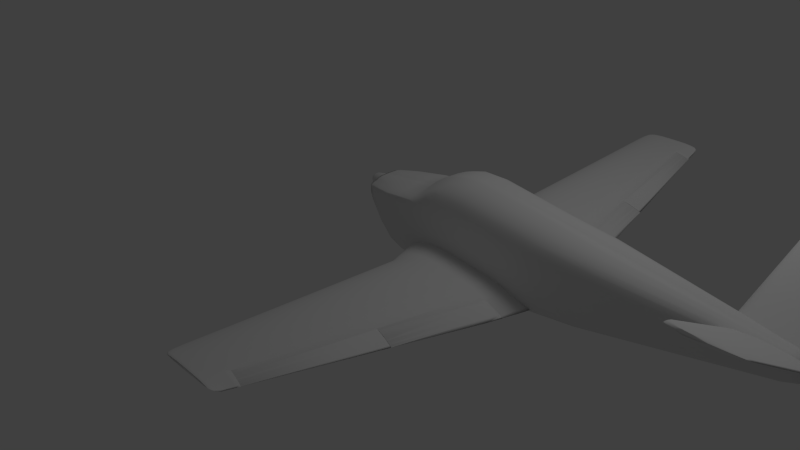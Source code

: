 # Source: beech35-old.blend  (saved by Blender 2.62.0; exported with 4.5.12 LTS)
import bpy
from mathutils import Matrix  # noqa: F401  (used for matrix-valued properties, if any)

bpy.ops.wm.read_factory_settings(use_empty=True)
scene = bpy.context.scene
scene.name = 'Scene'

# ---- collections
col_collection_1 = bpy.data.collections.new('Collection 1'); scene.collection.children.link(col_collection_1)

# ---- world
world_world = bpy.data.worlds.new('World'); scene.world = world_world
world_world.color = (0.05088, 0.05088, 0.05088)
world_world.use_sun_shadow = False
world_world.sun_shadow_jitter_overblur = 0.0
world_world.cycles.sampling_method = 'MANUAL'
world_world.cycles.sample_map_resolution = 256

# ---- cameras
cam_camera = bpy.data.cameras.new('Camera')
cam_camera.clip_end = 100.0
cam_camera.lens = 35.0
cam_camera.sensor_width = 32.0
cam_camera.sensor_height = 18.0
cam_camera.ortho_scale = 7.314
cam_camera.dof.focus_distance = 0.0
cam_camera.dof.aperture_fstop = 128.0

# ---- lights
light_lamp = bpy.data.lights.new('Lamp', 'POINT')
light_lamp.transmission_factor = 0.0
light_lamp.cutoff_distance = 30.0
light_lamp.energy = 100.0
light_lamp.shadow_buffer_clip_start = 1.001
light_lamp.shadow_soft_size = 1.0
light_lamp.shadow_maximum_resolution = 0.006
light_lamp.use_absolute_resolution = True
light_lamp.cycles.use_multiple_importance_sampling = False

# ---- meshes
me_cylinder_003 = bpy.data.meshes.new('Cylinder.003')
me_cylinder_003.from_pydata([(0.0, 1.0, -0.3886), (0.1951, 0.9808, -0.3886), (0.3827, 0.9239, -0.3886), (0.5556, 0.8315, -0.3886), (0.7071, 0.7071, -0.3886), (0.8315, 0.5556, -0.3886), (0.9239, 0.3827, -0.3886), (0.9808, 0.1951, -0.3886), (1.0, 7.55e-08, -0.3886), (0.9808, -0.1951, -0.3886), (0.9239, -0.3827, -0.3886), (0.8315, -0.5556, -0.3886), (0.7071, -0.7071, -0.3886), (0.5556, -0.8315, -0.3886), (0.3827, -0.9239, -0.3886), (0.1951, -0.9808, -0.3886), (-3.258e-07, -1.0, -0.3886), (-0.1951, -0.9808, -0.3886), (-0.3827, -0.9239, -0.3886), (-0.5556, -0.8315, -0.3886), (-0.7071, -0.7071, -0.3886), (-0.8315, -0.5556, -0.3886), (-0.9239, -0.3827, -0.3886), (-0.9808, -0.1951, -0.3886), (-1.0, 9.656e-07, -0.3886), (-0.9808, 0.1951, -0.3886), (-0.9239, 0.3827, -0.3886), (-0.8315, 0.5556, -0.3886), (-0.7071, 0.7071, -0.3886), (-0.5556, 0.8315, -0.3886), (-0.3827, 0.9239, -0.3886), (-0.1951, 0.9808, -0.3886), (1.095e-06, 0.7235, 1.0), (0.1412, 0.7096, 1.0), (0.2769, 0.6684, 1.0), (0.402, 0.6016, 1.0), (0.5116, 0.5116, 1.0), (0.6016, 0.402, 1.0), (0.6684, 0.2769, 1.0), (0.7096, 0.1411, 1.0), (0.7235, -2.107e-06, 1.0), (0.7096, -0.1412, 1.0), (0.6684, -0.2769, 1.0), (0.6016, -0.402, 1.0), (0.5116, -0.5116, 1.0), (0.402, -0.6016, 1.0), (0.2769, -0.6684, 1.0), (0.1412, -0.7096, 1.0), (6.058e-07, -0.7235, 1.0), (-0.1411, -0.7096, 1.0), (-0.2769, -0.6684, 1.0), (-0.402, -0.6016, 1.0), (-0.5116, -0.5116, 1.0), (-0.6016, -0.402, 1.0), (-0.6684, -0.2769, 1.0), (-0.7096, -0.1412, 1.0), (-0.7235, -3.452e-06, 1.0), (-0.7096, 0.1411, 1.0), (-0.6684, 0.2769, 1.0), (-0.6016, 0.402, 1.0), (-0.5116, 0.5116, 1.0), (-0.402, 0.6016, 1.0), (-0.2769, 0.6684, 1.0), (-0.1412, 0.7096, 1.0), (-0.1003, 0.5043, 1.366), (-0.1968, 0.4751, 1.366), (-0.2857, 0.4276, 1.366), (-0.3636, 0.3636, 1.366), (-0.4276, 0.2857, 1.366), (-0.4751, 0.1968, 1.366), (-0.5043, 0.1003, 1.366), (-0.5142, -2.96e-06, 1.366), (-0.5043, -0.1003, 1.366), (-0.4751, -0.1968, 1.366), (-0.4276, -0.2857, 1.366), (-0.3636, -0.3636, 1.366), (-0.2857, -0.4276, 1.366), (-0.1968, -0.4751, 1.366), (-0.1003, -0.5043, 1.366), (3.603e-07, -0.5142, 1.366), (0.1003, -0.5043, 1.366), (0.1968, -0.4751, 1.366), (0.2857, -0.4276, 1.366), (0.3636, -0.3636, 1.366), (0.4276, -0.2857, 1.366), (0.4751, -0.1968, 1.366), (0.5043, -0.1003, 1.366), (0.5142, -2.004e-06, 1.366), (0.5043, 0.1003, 1.366), (0.4751, 0.1968, 1.366), (0.4276, 0.2857, 1.366), (0.3636, 0.3636, 1.366), (0.2857, 0.4276, 1.366), (0.1968, 0.4751, 1.366), (0.1003, 0.5043, 1.366), (7.076e-07, 0.5142, 1.366), (2.73e-07, 0.279, 1.609), (0.05443, 0.2737, 1.609), (0.1068, 0.2578, 1.609), (0.155, 0.232, 1.609), (0.1973, 0.1973, 1.609), (0.232, 0.155, 1.609), (0.2578, 0.1068, 1.609), (0.2737, 0.05443, 1.609), (0.279, -1.889e-06, 1.609), (0.2737, -0.05444, 1.609), (0.2578, -0.1068, 1.609), (0.232, -0.155, 1.609), (0.1973, -0.1973, 1.609), (0.155, -0.232, 1.609), (0.1068, -0.2578, 1.609), (0.05443, -0.2737, 1.609), (8.452e-08, -0.279, 1.609), (-0.05443, -0.2737, 1.609), (-0.1068, -0.2578, 1.609), (-0.155, -0.232, 1.609), (-0.1973, -0.1973, 1.609), (-0.232, -0.155, 1.609), (-0.2578, -0.1068, 1.609), (-0.2737, -0.05444, 1.609), (-0.279, -2.408e-06, 1.609), (-0.2737, 0.05443, 1.609), (-0.2578, 0.1068, 1.609), (-0.232, 0.155, 1.609), (-0.1973, 0.1973, 1.609), (-0.155, 0.232, 1.609), (-0.1068, 0.2578, 1.609), (-0.05444, 0.2737, 1.609), (-4.806e-08, -2.864e-08, -0.9229), (-0.2115, 1.063, -0.9229), (-0.415, 1.002, -0.9229), (-0.6024, 0.9016, -0.9229), (-0.7667, 0.7667, -0.9229), (-0.9016, 0.6024, -0.9229), (-1.002, 0.415, -0.9229), (-1.063, 0.2115, -0.9229), (-1.084, 1.018e-06, -0.9229), (-1.063, -0.2115, -0.9229), (-1.002, -0.415, -0.9229), (-0.9016, -0.6024, -0.9229), (-0.7667, -0.7667, -0.9229), (-0.6024, -0.9016, -0.9229), (-0.415, -1.002, -0.9229), (-0.2115, -1.063, -0.9229), (-4.014e-07, -1.084, -0.9229), (0.2115, -1.063, -0.9229), (0.415, -1.002, -0.9229), (0.6024, -0.9016, -0.9229), (0.7667, -0.7667, -0.9229), (0.9016, -0.6024, -0.9229), (1.002, -0.415, -0.9229), (1.063, -0.2115, -0.9229), (1.084, 5.322e-08, -0.9229), (1.063, 0.2115, -0.9229), (1.002, 0.415, -0.9229), (0.9016, 0.6024, -0.9229), (0.7667, 0.7667, -0.9229), (0.6024, 0.9016, -0.9229), (0.415, 1.002, -0.9229), (0.2115, 1.063, -0.9229), (-4.806e-08, 1.084, -0.9229), (-0.001361, -1.451e-06, 1.691), (-0.03492, 0.1687, 1.691), (-0.06719, 0.1589, 1.691), (-0.09693, 0.143, 1.691), (-0.123, 0.1216, 1.691), (-0.1444, 0.09556, 1.691), (-0.1603, 0.06582, 1.691), (-0.1701, 0.03356, 1.691), (-0.1734, -2.157e-06, 1.691), (-0.1701, -0.03356, 1.691), (-0.1603, -0.06583, 1.691), (-0.1444, -0.09556, 1.691), (-0.123, -0.1216, 1.691), (-0.09692, -0.143, 1.691), (-0.06719, -0.1589, 1.691), (-0.03492, -0.1687, 1.691), (-0.001361, -0.172, 1.691), (0.0322, -0.1687, 1.691), (0.06446, -0.1589, 1.691), (0.0942, -0.143, 1.691), (0.1203, -0.1216, 1.691), (0.1417, -0.09556, 1.691), (0.1576, -0.06583, 1.691), (0.1673, -0.03356, 1.691), (0.1706, -1.837e-06, 1.691), (0.1673, 0.03356, 1.691), (0.1576, 0.06582, 1.691), (0.1417, 0.09556, 1.691), (0.1203, 0.1216, 1.691), (0.0942, 0.143, 1.691), (0.06446, 0.1589, 1.691), (0.0322, 0.1687, 1.691), (-0.001361, 0.172, 1.691)], [], [(0, 32, 33, 1), (1, 33, 34, 2), (2, 34, 35, 3), (3, 35, 36, 4), (4, 36, 37, 5), (5, 37, 38, 6), (6, 38, 39, 7), (7, 39, 40, 8), (8, 40, 41, 9), (9, 41, 42, 10), (10, 42, 43, 11), (11, 43, 44, 12), (12, 44, 45, 13), (13, 45, 46, 14), (14, 46, 47, 15), (15, 47, 48, 16), (16, 48, 49, 17), (17, 49, 50, 18), (18, 50, 51, 19), (19, 51, 52, 20), (20, 52, 53, 21), (21, 53, 54, 22), (22, 54, 55, 23), (23, 55, 56, 24), (24, 56, 57, 25), (25, 57, 58, 26), (26, 58, 59, 27), (27, 59, 60, 28), (28, 60, 61, 29), (29, 61, 62, 30), (30, 62, 63, 31), (32, 0, 31, 63), (32, 63, 64, 95), (63, 62, 65, 64), (62, 61, 66, 65), (61, 60, 67, 66), (60, 59, 68, 67), (59, 58, 69, 68), (58, 57, 70, 69), (57, 56, 71, 70), (56, 55, 72, 71), (55, 54, 73, 72), (54, 53, 74, 73), (53, 52, 75, 74), (52, 51, 76, 75), (51, 50, 77, 76), (50, 49, 78, 77), (49, 48, 79, 78), (48, 47, 80, 79), (47, 46, 81, 80), (46, 45, 82, 81), (45, 44, 83, 82), (44, 43, 84, 83), (43, 42, 85, 84), (42, 41, 86, 85), (41, 40, 87, 86), (40, 39, 88, 87), (39, 38, 89, 88), (38, 37, 90, 89), (37, 36, 91, 90), (36, 35, 92, 91), (35, 34, 93, 92), (34, 33, 94, 93), (33, 32, 95, 94), (94, 95, 96, 97), (93, 94, 97, 98), (92, 93, 98, 99), (91, 92, 99, 100), (90, 91, 100, 101), (89, 90, 101, 102), (88, 89, 102, 103), (87, 88, 103, 104), (86, 87, 104, 105), (85, 86, 105, 106), (84, 85, 106, 107), (83, 84, 107, 108), (82, 83, 108, 109), (81, 82, 109, 110), (80, 81, 110, 111), (79, 80, 111, 112), (78, 79, 112, 113), (77, 78, 113, 114), (76, 77, 114, 115), (75, 76, 115, 116), (74, 75, 116, 117), (73, 74, 117, 118), (72, 73, 118, 119), (71, 72, 119, 120), (70, 71, 120, 121), (69, 70, 121, 122), (68, 69, 122, 123), (67, 68, 123, 124), (66, 67, 124, 125), (65, 66, 125, 126), (64, 65, 126, 127), (95, 64, 127, 96), (31, 0, 160, 129), (30, 31, 129, 130), (29, 30, 130, 131), (28, 29, 131, 132), (27, 28, 132, 133), (26, 27, 133, 134), (25, 26, 134, 135), (24, 25, 135, 136), (23, 24, 136, 137), (22, 23, 137, 138), (21, 22, 138, 139), (20, 21, 139, 140), (19, 20, 140, 141), (18, 19, 141, 142), (17, 18, 142, 143), (16, 17, 143, 144), (15, 16, 144, 145), (14, 15, 145, 146), (13, 14, 146, 147), (12, 13, 147, 148), (11, 12, 148, 149), (10, 11, 149, 150), (9, 10, 150, 151), (8, 9, 151, 152), (7, 8, 152, 153), (6, 7, 153, 154), (5, 6, 154, 155), (4, 5, 155, 156), (3, 4, 156, 157), (2, 3, 157, 158), (1, 2, 158, 159), (0, 1, 159, 160), (128, 160, 159), (128, 159, 158), (128, 158, 157), (128, 157, 156), (128, 156, 155), (128, 155, 154), (128, 154, 153), (128, 153, 152), (128, 152, 151), (128, 151, 150), (128, 150, 149), (128, 149, 148), (128, 148, 147), (128, 147, 146), (128, 146, 145), (128, 145, 144), (128, 144, 143), (128, 143, 142), (128, 142, 141), (128, 141, 140), (128, 140, 139), (128, 139, 138), (128, 138, 137), (128, 137, 136), (128, 136, 135), (128, 135, 134), (128, 134, 133), (128, 133, 132), (128, 132, 131), (128, 131, 130), (128, 130, 129), (129, 160, 128), (96, 127, 162, 193), (127, 126, 163, 162), (126, 125, 164, 163), (125, 124, 165, 164), (124, 123, 166, 165), (123, 122, 167, 166), (122, 121, 168, 167), (121, 120, 169, 168), (120, 119, 170, 169), (119, 118, 171, 170), (118, 117, 172, 171), (117, 116, 173, 172), (116, 115, 174, 173), (115, 114, 175, 174), (114, 113, 176, 175), (113, 112, 177, 176), (112, 111, 178, 177), (111, 110, 179, 178), (110, 109, 180, 179), (109, 108, 181, 180), (108, 107, 182, 181), (107, 106, 183, 182), (106, 105, 184, 183), (105, 104, 185, 184), (104, 103, 186, 185), (103, 102, 187, 186), (102, 101, 188, 187), (101, 100, 189, 188), (100, 99, 190, 189), (99, 98, 191, 190), (98, 97, 192, 191), (97, 96, 193, 192), (161, 192, 193), (161, 191, 192), (161, 190, 191), (161, 189, 190), (161, 188, 189), (161, 187, 188), (161, 186, 187), (161, 185, 186), (161, 184, 185), (161, 183, 184), (161, 182, 183), (161, 181, 182), (161, 180, 181), (161, 179, 180), (161, 178, 179), (161, 177, 178), (161, 176, 177), (161, 175, 176), (161, 174, 175), (161, 173, 174), (161, 172, 173), (161, 171, 172), (161, 170, 171), (161, 169, 170), (161, 168, 169), (161, 167, 168), (161, 166, 167), (161, 165, 166), (161, 164, 165), (161, 163, 164), (161, 162, 163), (161, 193, 162)])
me_cylinder_003.polygons.foreach_set('use_smooth', [True] * 224)
me_cylinder_003.use_remesh_preserve_volume = False
me_cylinder_003.use_remesh_preserve_attributes = False
me_cylinder_003.use_mirror_vertex_groups = False
me_cylinder_003.update()
me_cylinder_006 = bpy.data.meshes.new('Cylinder.006')
me_cylinder_006.from_pydata([(0.8419, 0.188, -0.8518), (0.8081, 0.2651, -1.075), (0.8827, 0.2287, -0.8539), (0.804, 0.1609, -0.8497), (0.7422, 0.2195, -1.075), (0.8999, 0.3537, -1.075), (0.9361, 0.2817, -0.8568), (0.774, 0.1394, -0.8481), (0.5916, 0.8537, -2.399), (0.5914, 0.8536, -2.399), (0.6524, 0.9149, -2.407), (0.6521, 0.9146, -2.407), (0.9108, 0.3211, -0.8555), (0.7081, 0.1105, -0.8447), (0.6256, 0.1709, -1.075), (0.6009, 0.8612, -2.4), (0.5543, 0.8253, -2.394), (0.6653, 0.9294, -2.409), (0.8426, 0.4424, -1.075), (0.8772, 0.373, -0.8538), (0.6539, 0.08666, -0.8418), (0.538, 0.8173, -2.392), (0.4717, 0.7853, -2.384), (0.6652, 0.9296, -2.409), (0.8396, 0.4197, -0.8519), (0.6402, 0.08134, -0.8411), (0.6078, 0.1644, -1.075), (0.452, 0.7767, -2.382), (0.6331, 0.9786, -2.405), (0.7589, 0.546, -1.075), (0.7912, 0.4795, -0.8495), (0.4577, 0.6559, -2.142), (0.4516, 0.7766, -2.382), (0.625, 0.9928, -2.404), (0.6247, 0.9931, -2.404), (0.7388, 0.5349, -0.8468), (0.4244, 0.7649, -2.378), (0.5777, 1.05, -2.398), (0.645, 0.6661, -1.075), (0.6738, 0.6029, -0.8435), (0.5659, 1.067, -2.397), (0.5656, 1.067, -2.397), (0.6181, 0.656, -0.9048), (0.6268, 0.638, -0.8411), (0.5011, 1.133, -2.389), (0.5949, 0.7036, -1.075), (0.4851, 1.152, -2.387), (0.4139, 1.203, -2.378)], [], [(2, 1, 5, 6), (0, 1, 2), (14, 20, 25, 26), (14, 4, 13, 20), (13, 4, 7), (4, 1, 3, 7), (1, 0, 3), (12, 6, 5, 19), (5, 18, 19), (24, 19, 18, 30), (18, 29, 30), (35, 30, 29, 39), (29, 38, 39), (42, 39, 38, 45), (42, 43, 39), (45, 38, 46, 47), (38, 41, 44, 46), (38, 29, 40, 41), (29, 34, 37, 40), (29, 18, 33, 34), (18, 23, 28, 33), (18, 5, 17, 23), (1, 4, 8, 15), (8, 4, 9), (9, 4, 16), (21, 4, 14, 22), (16, 4, 21), (31, 32, 27, 14), (14, 26, 31), (22, 14, 27), (32, 31, 36), (5, 1, 10, 17), (10, 1, 11), (11, 1, 15), (13, 24, 35, 20), (24, 30, 35), (13, 7, 3, 24), (3, 0, 19, 24), (19, 0, 2, 12), (35, 39, 25, 20), (39, 43, 25), (2, 6, 12), (45, 47, 31, 26), (26, 43, 42, 45), (47, 36, 31), (26, 25, 43), (37, 34, 28, 27), (28, 10, 11, 22), (8, 9, 22, 11), (9, 16, 21, 22), (28, 22, 27), (41, 40, 37, 27), (34, 33, 28), (27, 32, 44, 41), (23, 17, 10, 28), (11, 15, 8), (32, 36, 46, 44), (36, 47, 46)])
me_cylinder_006.polygons.foreach_set('use_smooth', [1, 1, 1, 1, 1, 1, 1, 1, 1, 1, 1, 1, 1, 1, 1, 1, 1, 1, 1, 1, 1, 1, 1, 1, 1, 1, 1, 1, 1, 1, 1, 1, 1, 1, 0, 0, 0, 0, 0, 0, 0, 0, 0, 0, 0, 0, 0, 0, 0, 0, 0, 0, 0, 0, 0, 0, 0, 0])
me_cylinder_006.use_remesh_preserve_volume = False
me_cylinder_006.use_remesh_preserve_attributes = False
me_cylinder_006.use_mirror_vertex_groups = False
me_cylinder_006.update()
me_cylinder_004 = bpy.data.meshes.new('Cylinder.004')
me_cylinder_004.from_pydata([(0.168, 0.6355, 0.0), (0.3631, 0.5081, 0.0), (1.069, -0.1249, 0.0), (0.9994, -0.2477, 0.0), (0.8751, -0.3993, 0.0), (0.7235, -0.5236, 0.0), (0.5507, -0.616, 0.0), (0.3631, -0.6729, 0.0), (0.168, -0.6921, 0.0), (-0.02712, -0.6729, 0.0), (-0.2147, -0.616, 0.0), (-0.3876, -0.5236, 0.0), (-0.5391, -0.4491, 0.0), (-0.6635, -0.3224, 0.0), (-0.7559, -0.2243, 0.0), (-0.8128, -0.1363, 0.0), (-0.8415, -0.01589, 0.0), (-0.8254, 0.1543, 0.0), (-0.7559, 0.3917, 0.0), (-0.6635, 0.5895, 0.0), (-0.5391, 0.7161, 0.0), (-0.3876, 0.7409, 0.0), (-0.2147, 0.7586, 0.0), (-0.02712, 0.7159, 0.0), (0.51, 0.4077, 0.0), (0.9807, 0.04474, 0.0), (0.7169, 0.2663, 0.0), (0.5589, 0.1664, -1.841), (0.7646, 0.02797, -1.841), (0.3976, 0.2549, -1.841), (-0.1385, 0.4475, -1.841), (-0.2253, 0.4742, -1.841), (-0.3053, 0.4631, -1.841), (-0.3754, 0.4476, -1.841), (-0.4329, 0.3685, -1.841), (-0.4756, 0.2448, -1.841), (-0.5078, 0.09645, -1.841), (-0.5152, -0.009931, -1.841), (-0.502, -0.08518, -1.841), (-0.4756, -0.1402, -1.841), (-0.4329, -0.2015, -1.841), (-0.3754, -0.2807, -1.841), (-0.3053, -0.3273, -1.841), (-0.2253, -0.3851, -1.841), (-0.1385, -0.4206, -1.841), (-0.04825, -0.4326, -1.841), (0.2831, -0.4206, -1.841), (0.4293, -0.3851, -1.841), (0.5641, -0.3273, -1.841), (0.6822, -0.2496, -1.841), (0.7792, -0.1548, -1.841), (0.8335, -0.07805, -1.841), (0.2831, 0.3176, -1.841), (-0.04825, 0.3972, -1.841), (-0.1108, 0.3283, -1.958), (0.2741, 0.2625, -1.958), (0.8071, -0.0645, -1.958), (0.7545, -0.128, -1.958), (0.6606, -0.2062, -1.958), (0.5462, -0.2705, -1.958), (0.4157, -0.3182, -1.958), (0.2741, -0.3476, -1.958), (-0.1108, -0.3575, -1.958), (-0.1761, -0.3476, -1.958), (-0.2388, -0.3182, -1.958), (-0.2967, -0.2705, -1.958), (-0.3474, -0.232, -1.958), (-0.389, -0.1666, -1.958), (-0.4199, -0.1158, -1.958), (-0.439, -0.07039, -1.958), (-0.4486, -0.008207, -1.958), (-0.4432, 0.07971, -1.958), (-0.4199, 0.2023, -1.958), (-0.389, 0.3045, -1.958), (-0.3474, 0.3699, -1.958), (-0.2967, 0.3827, -1.958), (-0.2388, 0.3919, -1.958), (-0.1761, 0.3698, -1.958), (0.385, 0.2106, -1.958), (0.7404, 0.02311, -1.958), (0.5412, 0.1375, -1.958), (0.2158, 0.07213, -2.069), (0.2952, 0.01212, -2.069), (0.1535, 0.1105, -2.069), (-0.04416, 0.0834, -2.069), (-0.0702, 0.1939, -2.069), (-0.09523, 0.2055, -2.069), (-0.1183, 0.2007, -2.069), (-0.1385, 0.194, -2.069), (-0.1551, 0.1597, -2.069), (-0.1674, 0.1061, -2.069), (-0.1767, 0.0418, -2.069), (-0.1789, -0.004304, -2.069), (-0.175, -0.03692, -2.069), (-0.1674, -0.06075, -2.069), (-0.1551, -0.08735, -2.069), (-0.1385, -0.1217, -2.069), (-0.1183, -0.1418, -2.069), (-0.09523, -0.1669, -2.069), (-0.0702, -0.1823, -2.069), (-0.04416, -0.1875, -2.069), (0.1093, -0.1823, -2.069), (0.1658, -0.1669, -2.069), (0.2178, -0.1418, -2.069), (0.2634, -0.1082, -2.069), (0.3008, -0.06711, -2.069), (0.3218, -0.03383, -2.069), (0.1093, 0.1376, -2.069), (-0.04416, 0.1722, -2.069), (0.08166, 0.2954, -1.958), (0.7808, -0.09623, -1.958), (0.7076, -0.1671, -1.958), (0.6034, -0.2384, -1.958), (0.481, -0.2944, -1.958), (0.3449, -0.3329, -1.958), (0.08166, -0.3526, -1.958), (-0.1434, -0.3526, -1.958), (-0.2074, -0.3329, -1.958), (-0.2678, -0.2944, -1.958), (-0.322, -0.2512, -1.958), (-0.3682, -0.1993, -1.958), (-0.4045, -0.1412, -1.958), (-0.4295, -0.09312, -1.958), (-0.4438, -0.0393, -1.958), (-0.4459, 0.03575, -1.958), (-0.4316, 0.141, -1.958), (-0.4045, 0.2534, -1.958), (-0.3682, 0.3372, -1.958), (-0.322, 0.3763, -1.958), (-0.2678, 0.3873, -1.958), (-0.2074, 0.3808, -1.958), (-0.1434, 0.349, -1.958), (0.3296, 0.2365, -1.958), (0.7737, -0.0207, -1.958), (0.4631, 0.1741, -1.958), (0.6408, 0.08033, -1.958), (0.5943, 0.01762, -2.014), (0.2555, 0.04213, -2.069), (0.4343, 0.1048, -2.014), (0.1847, 0.09129, -2.069), (0.3089, 0.1605, -2.014), (0.6479, -0.04916, -2.014), (0.3085, -0.01085, -2.069), (0.1314, 0.124, -2.069), (0.2197, 0.2001, -2.014), (-0.0894, 0.2502, -2.014), (-0.05718, 0.183, -2.069), (-0.1418, 0.2819, -2.014), (-0.08271, 0.1997, -2.069), (-0.1923, 0.2987, -2.014), (-0.1068, 0.2031, -2.069), (-0.2388, 0.2917, -2.014), (-0.1284, 0.1974, -2.069), (-0.2795, 0.282, -2.014), (-0.1468, 0.1768, -2.069), (-0.3129, 0.2321, -2.014), (-0.1613, 0.1329, -2.069), (-0.3378, 0.1542, -2.014), (-0.1721, 0.07396, -2.069), (-0.3564, 0.06075, -2.014), (-0.1778, 0.01875, -2.069), (-0.3608, -0.006256, -2.014), (-0.1769, -0.02061, -2.069), (-0.3531, -0.05365, -2.014), (-0.1712, -0.04883, -2.069), (-0.3378, -0.0883, -2.014), (-0.1613, -0.07405, -2.069), (-0.3129, -0.127, -2.014), (-0.1468, -0.1045, -2.069), (-0.2795, -0.1768, -2.014), (-0.1284, -0.1318, -2.069), (-0.2388, -0.2062, -2.014), (-0.1068, -0.1544, -2.069), (-0.1923, -0.2426, -2.014), (-0.08271, -0.1746, -2.069), (-0.1418, -0.265, -2.014), (-0.05718, -0.1849, -2.069), (-0.0894, -0.2725, -2.014), (0.03256, -0.1849, -2.069), (0.2197, -0.265, -2.014), (0.1375, -0.1746, -2.069), (0.3335, -0.2426, -2.014), (0.1918, -0.1544, -2.069), (0.4383, -0.2062, -2.014), (0.2406, -0.125, -2.069), (0.5302, -0.1572, -2.014), (0.2821, -0.08763, -2.069), (0.6057, -0.09754, -2.014), (0.3113, -0.05047, -2.069), (0.03256, 0.1549, -2.069), (-0.04416, 0.1278, -2.069), (0.03256, 0.1105, -2.069), (0.1283, 0.008146, -2.069), (0.1388, 0.02479, -2.069), (0.1096, -0.01238, -2.069), (0.08681, -0.02923, -2.069), (0.06079, -0.04174, -2.069), (0.03256, -0.04945, -2.069), (-0.04416, -0.05205, -2.069), (-0.05718, -0.04945, -2.069), (-0.0697, -0.04174, -2.069), (-0.08123, -0.02923, -2.069), (-0.09134, -0.01913, -2.069), (-0.09964, -0.001974, -2.069), (-0.1058, 0.01132, -2.069), (-0.1096, 0.02324, -2.069), (-0.1115, 0.03955, -2.069), (-0.1104, 0.0626, -2.069), (-0.1058, 0.09476, -2.069), (-0.09964, 0.1215, -2.069), (-0.09134, 0.1387, -2.069), (-0.08123, 0.1421, -2.069), (-0.0697, 0.1445, -2.069), (-0.05718, 0.1387, -2.069), (0.05468, 0.09693, -2.069), (0.1255, 0.04776, -2.069), (0.08582, 0.07777, -2.069), (0.5143, 0.06123, -2.014), (0.3716, 0.1327, -2.014), (0.6211, -0.01577, -2.014), (0.2643, 0.1803, -2.014), (-0.1156, 0.266, -2.014), (-0.1671, 0.2903, -2.014), (-0.2155, 0.2952, -2.014), (-0.2591, 0.2868, -2.014), (-0.2962, 0.257, -2.014), (-0.3253, 0.1932, -2.014), (-0.3471, 0.1075, -2.014), (-0.3586, 0.02725, -2.014), (-0.3569, -0.02996, -2.014), (-0.3454, -0.07098, -2.014), (-0.3253, -0.1076, -2.014), (-0.2962, -0.1519, -2.014), (-0.2591, -0.1915, -2.014), (-0.2155, -0.2244, -2.014), (-0.1671, -0.2538, -2.014), (-0.1156, -0.2687, -2.014), (0.06517, -0.2687, -2.014), (0.2766, -0.2538, -2.014), (0.3859, -0.2244, -2.014), (0.4843, -0.1817, -2.014), (0.5679, -0.1274, -2.014), (0.6268, -0.07335, -2.014), (0.06517, 0.2251, -2.014), (0.3704, 0.1376, 0.1102), (0.5067, 0.02312, 0.1102), (0.2635, 0.2107, 0.1102), (0.08679, 0.1591, 0.1102), (-0.01401, 0.3699, 0.1102), (-0.1109, 0.3919, 0.1102), (-0.2003, 0.3828, 0.1102), (-0.2786, 0.37, 0.1102), (-0.3428, 0.3046, 0.1102), (-0.3906, 0.2024, 0.1102), (-0.4264, 0.07972, 0.1102), (-0.4348, -0.00821, 0.1102), (-0.42, -0.07041, 0.1102), (-0.3905, -0.1159, 0.1102), (-0.3428, -0.1666, 0.1102), (-0.2785, -0.232, 0.1102), (-0.2003, -0.2705, 0.1102), (-0.1109, -0.3183, 0.1102), (-0.01401, -0.3477, 0.1102), (0.08679, -0.3576, 0.1102), (0.1876, -0.3477, 0.1102), (0.2845, -0.3183, 0.1102), (0.3738, -0.2705, 0.1102), (0.4521, -0.2063, 0.1102), (0.5164, -0.128, 0.1102), (0.5524, -0.06451, 0.1102), (0.1876, 0.2625, 0.1102), (0.08679, 0.3283, 0.1102)], [], [(26, 25, 28, 27), (24, 26, 27, 29), (25, 2, 51, 28), (1, 24, 29, 52), (23, 0, 53, 30), (22, 23, 30, 31), (21, 22, 31, 32), (20, 21, 32, 33), (19, 20, 33, 34), (18, 19, 34, 35), (17, 18, 35, 36), (16, 17, 36, 37), (15, 16, 37, 38), (14, 15, 38, 39), (13, 14, 39, 40), (12, 13, 40, 41), (11, 12, 41, 42), (10, 11, 42, 43), (9, 10, 43, 44), (8, 9, 44, 45), (7, 8, 45, 46), (6, 7, 46, 47), (5, 6, 47, 48), (4, 5, 48, 49), (3, 4, 49, 50), (2, 3, 50, 51), (0, 1, 52, 53), (109, 53, 52), (55, 109, 52), (109, 54, 53), (110, 51, 50), (57, 110, 50), (110, 56, 51), (111, 50, 49), (58, 111, 49), (111, 57, 50), (112, 49, 48), (59, 112, 48), (112, 58, 49), (113, 48, 47), (60, 113, 47), (113, 59, 48), (114, 47, 46), (61, 114, 46), (114, 60, 47), (115, 46, 45), (62, 115, 45), (115, 61, 46), (116, 45, 44), (63, 116, 44), (116, 62, 45), (117, 44, 43), (64, 117, 43), (117, 63, 44), (118, 43, 42), (65, 118, 42), (118, 64, 43), (119, 42, 41), (66, 119, 41), (119, 65, 42), (120, 41, 40), (67, 120, 40), (120, 66, 41), (121, 40, 39), (68, 121, 39), (121, 67, 40), (122, 39, 38), (69, 122, 38), (122, 68, 39), (123, 38, 37), (70, 123, 37), (123, 69, 38), (124, 37, 36), (71, 124, 36), (124, 70, 37), (125, 36, 35), (72, 125, 35), (125, 71, 36), (126, 35, 34), (73, 126, 34), (126, 72, 35), (127, 34, 33), (74, 127, 33), (127, 73, 34), (128, 33, 32), (75, 128, 32), (128, 74, 33), (129, 32, 31), (76, 129, 31), (129, 75, 32), (130, 31, 30), (77, 130, 30), (130, 76, 31), (131, 30, 53), (54, 131, 53), (131, 77, 30), (132, 52, 29), (78, 132, 29), (132, 55, 52), (133, 28, 51), (56, 133, 51), (133, 79, 28), (134, 29, 27), (80, 134, 27), (134, 78, 29), (135, 27, 28), (79, 135, 28), (135, 80, 27), (135, 79, 136, 217), (80, 135, 217, 138), (217, 136, 82, 137), (138, 217, 137, 81), (134, 80, 138, 218), (78, 134, 218, 140), (218, 138, 81, 139), (140, 218, 139, 83), (133, 56, 141, 219), (79, 133, 219, 136), (219, 141, 106, 142), (136, 219, 142, 82), (132, 78, 140, 220), (55, 132, 220, 144), (220, 140, 83, 143), (144, 220, 143, 107), (131, 54, 145, 221), (77, 131, 221, 147), (221, 145, 108, 146), (147, 221, 146, 85), (130, 77, 147, 222), (76, 130, 222, 149), (222, 147, 85, 148), (149, 222, 148, 86), (129, 76, 149, 223), (75, 129, 223, 151), (223, 149, 86, 150), (151, 223, 150, 87), (128, 75, 151, 224), (74, 128, 224, 153), (224, 151, 87, 152), (153, 224, 152, 88), (127, 74, 153, 225), (73, 127, 225, 155), (225, 153, 88, 154), (155, 225, 154, 89), (126, 73, 155, 226), (72, 126, 226, 157), (226, 155, 89, 156), (157, 226, 156, 90), (125, 72, 157, 227), (71, 125, 227, 159), (227, 157, 90, 158), (159, 227, 158, 91), (124, 71, 159, 228), (70, 124, 228, 161), (228, 159, 91, 160), (161, 228, 160, 92), (123, 70, 161, 229), (69, 123, 229, 163), (229, 161, 92, 162), (163, 229, 162, 93), (122, 69, 163, 230), (68, 122, 230, 165), (230, 163, 93, 164), (165, 230, 164, 94), (121, 68, 165, 231), (67, 121, 231, 167), (231, 165, 94, 166), (167, 231, 166, 95), (120, 67, 167, 232), (66, 120, 232, 169), (232, 167, 95, 168), (169, 232, 168, 96), (119, 66, 169, 233), (65, 119, 233, 171), (233, 169, 96, 170), (171, 233, 170, 97), (118, 65, 171, 234), (64, 118, 234, 173), (234, 171, 97, 172), (173, 234, 172, 98), (117, 64, 173, 235), (63, 117, 235, 175), (235, 173, 98, 174), (175, 235, 174, 99), (116, 63, 175, 236), (62, 116, 236, 177), (236, 175, 99, 176), (177, 236, 176, 100), (115, 62, 177, 237), (61, 115, 237, 179), (237, 177, 100, 178), (179, 237, 178, 101), (114, 61, 179, 238), (60, 114, 238, 181), (238, 179, 101, 180), (181, 238, 180, 102), (113, 60, 181, 239), (59, 113, 239, 183), (239, 181, 102, 182), (183, 239, 182, 103), (112, 59, 183, 240), (58, 112, 240, 185), (240, 183, 103, 184), (185, 240, 184, 104), (111, 58, 185, 241), (57, 111, 241, 187), (241, 185, 104, 186), (187, 241, 186, 105), (110, 57, 187, 242), (56, 110, 242, 141), (242, 187, 105, 188), (141, 242, 188, 106), (109, 55, 144, 243), (54, 109, 243, 145), (243, 144, 107, 189), (145, 243, 189, 108), (191, 84, 190), (190, 189, 191), (107, 191, 189), (189, 190, 108), (193, 106, 188), (188, 192, 193), (84, 193, 192), (192, 188, 105), (192, 105, 186), (186, 194, 192), (84, 192, 194), (194, 186, 104), (194, 104, 184), (184, 195, 194), (84, 194, 195), (195, 184, 103), (195, 103, 182), (182, 196, 195), (84, 195, 196), (196, 182, 102), (196, 102, 180), (180, 197, 196), (84, 196, 197), (197, 180, 101), (197, 101, 178), (178, 198, 197), (84, 197, 198), (198, 178, 100), (198, 100, 176), (176, 199, 198), (84, 198, 199), (199, 176, 99), (199, 99, 174), (174, 200, 199), (84, 199, 200), (200, 174, 98), (200, 98, 172), (172, 201, 200), (84, 200, 201), (201, 172, 97), (201, 97, 170), (170, 202, 201), (84, 201, 202), (202, 170, 96), (202, 96, 168), (168, 203, 202), (84, 202, 203), (203, 168, 95), (203, 95, 166), (166, 204, 203), (84, 203, 204), (204, 166, 94), (204, 94, 164), (164, 205, 204), (84, 204, 205), (205, 164, 93), (205, 93, 162), (162, 206, 205), (84, 205, 206), (206, 162, 92), (206, 92, 160), (160, 207, 206), (84, 206, 207), (207, 160, 91), (207, 91, 158), (158, 208, 207), (84, 207, 208), (208, 158, 90), (208, 90, 156), (156, 209, 208), (84, 208, 209), (209, 156, 89), (209, 89, 154), (154, 210, 209), (84, 209, 210), (210, 154, 88), (210, 88, 152), (152, 211, 210), (84, 210, 211), (211, 152, 87), (211, 87, 150), (150, 212, 211), (84, 211, 212), (212, 150, 86), (212, 86, 148), (148, 213, 212), (84, 212, 213), (213, 148, 85), (213, 85, 146), (146, 190, 213), (84, 213, 190), (190, 146, 108), (214, 84, 191), (191, 143, 214), (83, 214, 143), (143, 191, 107), (193, 84, 215), (215, 142, 193), (106, 193, 142), (142, 215, 82), (215, 84, 216), (216, 137, 215), (82, 215, 137), (137, 216, 81), (216, 84, 214), (214, 139, 216), (81, 216, 139), (139, 214, 83), (25, 26, 244, 245), (26, 24, 246, 244), (2, 25, 245, 269), (24, 1, 270, 246), (0, 23, 248, 271), (23, 22, 249, 248), (22, 21, 250, 249), (21, 20, 251, 250), (20, 19, 252, 251), (19, 18, 253, 252), (18, 17, 254, 253), (17, 16, 255, 254), (16, 15, 256, 255), (15, 14, 257, 256), (14, 13, 258, 257), (13, 12, 259, 258), (12, 11, 260, 259), (11, 10, 261, 260), (10, 9, 262, 261), (9, 8, 263, 262), (8, 7, 264, 263), (7, 6, 265, 264), (6, 5, 266, 265), (5, 4, 267, 266), (4, 3, 268, 267), (3, 2, 269, 268), (1, 0, 271, 270), (270, 271, 247), (247, 268, 269), (247, 267, 268), (247, 266, 267), (247, 265, 266), (247, 264, 265), (247, 263, 264), (247, 262, 263), (247, 261, 262), (247, 260, 261), (247, 259, 260), (247, 258, 259), (247, 257, 258), (247, 256, 257), (247, 255, 256), (247, 254, 255), (247, 253, 254), (247, 252, 253), (247, 251, 252), (247, 250, 251), (247, 249, 250), (247, 248, 249), (247, 271, 248), (246, 270, 247), (269, 245, 247), (245, 244, 247), (244, 246, 247)])
me_cylinder_004.polygons.foreach_set('use_smooth', [True] * 378)
me_cylinder_004.use_remesh_preserve_volume = False
me_cylinder_004.use_remesh_preserve_attributes = False
me_cylinder_004.use_mirror_vertex_groups = False
me_cylinder_004.update()
me_cylinder_002 = bpy.data.meshes.new('Cylinder.002')
me_cylinder_002.from_pydata([(0.168, 0.6355, 0.0), (0.3631, 0.5081, 0.0), (1.069, -0.1249, 0.0), (0.9994, -0.2477, 0.0), (0.8751, -0.3993, 0.0), (0.7235, -0.5236, 0.0), (0.5507, -0.616, 0.0), (0.3631, -0.6729, 0.0), (0.168, -0.6921, 0.0), (-0.02712, -0.6729, 0.0), (-0.2147, -0.616, 0.0), (-0.3876, -0.5236, 0.0), (-0.5391, -0.4491, 0.0), (-0.6635, -0.3224, 0.0), (-0.7559, -0.2243, 0.0), (-0.8128, -0.1363, 0.0), (-0.8415, -0.01589, 0.0), (-0.8254, 0.1543, 0.0), (-0.7559, 0.3917, 0.0), (-0.6635, 0.5895, 0.0), (-0.5391, 0.7161, 0.0), (-0.3876, 0.7409, 0.0), (-0.2147, 0.7586, 0.0), (-0.02712, 0.7159, 0.0), (0.51, 0.4077, 0.0), (0.9807, 0.04474, 0.0), (0.7169, 0.2663, 0.0), (0.5589, 0.1664, -1.841), (0.7646, 0.02797, -1.841), (0.3976, 0.2549, -1.841), (-0.1385, 0.4475, -1.841), (-0.2253, 0.4742, -1.841), (-0.3053, 0.4631, -1.841), (-0.3754, 0.4476, -1.841), (-0.4329, 0.3685, -1.841), (-0.4756, 0.2448, -1.841), (-0.5078, 0.09645, -1.841), (-0.5152, -0.009931, -1.841), (-0.502, -0.08518, -1.841), (-0.4756, -0.1402, -1.841), (-0.4329, -0.2015, -1.841), (-0.3754, -0.2807, -1.841), (-0.3053, -0.3273, -1.841), (-0.2253, -0.3851, -1.841), (-0.1385, -0.4206, -1.841), (-0.04825, -0.4326, -1.841), (0.2831, -0.4206, -1.841), (0.4293, -0.3851, -1.841), (0.5641, -0.3273, -1.841), (0.6822, -0.2496, -1.841), (0.7792, -0.1548, -1.841), (0.8335, -0.07805, -1.841), (0.2831, 0.3176, -1.841), (-0.04825, 0.3972, -1.841), (-0.1108, 0.3283, -1.958), (0.2741, 0.2625, -1.958), (0.8071, -0.0645, -1.958), (0.7545, -0.128, -1.958), (0.6606, -0.2062, -1.958), (0.5462, -0.2705, -1.958), (0.4157, -0.3182, -1.958), (0.2741, -0.3476, -1.958), (-0.1108, -0.3575, -1.958), (-0.1761, -0.3476, -1.958), (-0.2388, -0.3182, -1.958), (-0.2967, -0.2705, -1.958), (-0.3474, -0.232, -1.958), (-0.389, -0.1666, -1.958), (-0.4199, -0.1158, -1.958), (-0.439, -0.07039, -1.958), (-0.4486, -0.008207, -1.958), (-0.4432, 0.07971, -1.958), (-0.4199, 0.2023, -1.958), (-0.389, 0.3045, -1.958), (-0.3474, 0.3699, -1.958), (-0.2967, 0.3827, -1.958), (-0.2388, 0.3919, -1.958), (-0.1761, 0.3698, -1.958), (0.385, 0.2106, -1.958), (0.7404, 0.02311, -1.958), (0.5412, 0.1375, -1.958), (0.2158, 0.07213, -2.069), (0.2952, 0.01212, -2.069), (0.1535, 0.1105, -2.069), (-0.04416, 0.0834, -2.069), (-0.0702, 0.1939, -2.069), (-0.09523, 0.2055, -2.069), (-0.1183, 0.2007, -2.069), (-0.1385, 0.194, -2.069), (-0.1551, 0.1597, -2.069), (-0.1674, 0.1061, -2.069), (-0.1767, 0.0418, -2.069), (-0.1789, -0.004304, -2.069), (-0.175, -0.03692, -2.069), (-0.1674, -0.06075, -2.069), (-0.1551, -0.08735, -2.069), (-0.1385, -0.1217, -2.069), (-0.1183, -0.1418, -2.069), (-0.09523, -0.1669, -2.069), (-0.0702, -0.1823, -2.069), (-0.04416, -0.1875, -2.069), (0.1093, -0.1823, -2.069), (0.1658, -0.1669, -2.069), (0.2178, -0.1418, -2.069), (0.2634, -0.1082, -2.069), (0.3008, -0.06711, -2.069), (0.3218, -0.03383, -2.069), (0.1093, 0.1376, -2.069), (-0.04416, 0.1722, -2.069), (0.08166, 0.2954, -1.958), (0.7808, -0.09623, -1.958), (0.7076, -0.1671, -1.958), (0.6034, -0.2384, -1.958), (0.481, -0.2944, -1.958), (0.3449, -0.3329, -1.958), (0.08166, -0.3526, -1.958), (-0.1434, -0.3526, -1.958), (-0.2074, -0.3329, -1.958), (-0.2678, -0.2944, -1.958), (-0.322, -0.2512, -1.958), (-0.3682, -0.1993, -1.958), (-0.4045, -0.1412, -1.958), (-0.4295, -0.09312, -1.958), (-0.4438, -0.0393, -1.958), (-0.4459, 0.03575, -1.958), (-0.4316, 0.141, -1.958), (-0.4045, 0.2534, -1.958), (-0.3682, 0.3372, -1.958), (-0.322, 0.3763, -1.958), (-0.2678, 0.3873, -1.958), (-0.2074, 0.3808, -1.958), (-0.1434, 0.349, -1.958), (0.3296, 0.2365, -1.958), (0.7737, -0.0207, -1.958), (0.4631, 0.1741, -1.958), (0.6408, 0.08033, -1.958), (0.5943, 0.01762, -2.014), (0.2555, 0.04213, -2.069), (0.4343, 0.1048, -2.014), (0.1847, 0.09129, -2.069), (0.3089, 0.1605, -2.014), (0.6479, -0.04916, -2.014), (0.3085, -0.01085, -2.069), (0.1314, 0.124, -2.069), (0.2197, 0.2001, -2.014), (-0.0894, 0.2502, -2.014), (-0.05718, 0.183, -2.069), (-0.1418, 0.2819, -2.014), (-0.08271, 0.1997, -2.069), (-0.1923, 0.2987, -2.014), (-0.1068, 0.2031, -2.069), (-0.2388, 0.2917, -2.014), (-0.1284, 0.1974, -2.069), (-0.2795, 0.282, -2.014), (-0.1468, 0.1768, -2.069), (-0.3129, 0.2321, -2.014), (-0.1613, 0.1329, -2.069), (-0.3378, 0.1542, -2.014), (-0.1721, 0.07396, -2.069), (-0.3564, 0.06075, -2.014), (-0.1778, 0.01875, -2.069), (-0.3608, -0.006256, -2.014), (-0.1769, -0.02061, -2.069), (-0.3531, -0.05365, -2.014), (-0.1712, -0.04883, -2.069), (-0.3378, -0.0883, -2.014), (-0.1613, -0.07405, -2.069), (-0.3129, -0.127, -2.014), (-0.1468, -0.1045, -2.069), (-0.2795, -0.1768, -2.014), (-0.1284, -0.1318, -2.069), (-0.2388, -0.2062, -2.014), (-0.1068, -0.1544, -2.069), (-0.1923, -0.2426, -2.014), (-0.08271, -0.1746, -2.069), (-0.1418, -0.265, -2.014), (-0.05718, -0.1849, -2.069), (-0.0894, -0.2725, -2.014), (0.03256, -0.1849, -2.069), (0.2197, -0.265, -2.014), (0.1375, -0.1746, -2.069), (0.3335, -0.2426, -2.014), (0.1918, -0.1544, -2.069), (0.4383, -0.2062, -2.014), (0.2406, -0.125, -2.069), (0.5302, -0.1572, -2.014), (0.2821, -0.08763, -2.069), (0.6057, -0.09754, -2.014), (0.3113, -0.05047, -2.069), (0.03256, 0.1549, -2.069), (-0.04416, 0.1278, -2.069), (0.03256, 0.1105, -2.069), (0.1283, 0.008146, -2.069), (0.1388, 0.02479, -2.069), (0.1096, -0.01238, -2.069), (0.08681, -0.02923, -2.069), (0.06079, -0.04174, -2.069), (0.03256, -0.04945, -2.069), (-0.04416, -0.05205, -2.069), (-0.05718, -0.04945, -2.069), (-0.0697, -0.04174, -2.069), (-0.08123, -0.02923, -2.069), (-0.09134, -0.01913, -2.069), (-0.09964, -0.001974, -2.069), (-0.1058, 0.01132, -2.069), (-0.1096, 0.02324, -2.069), (-0.1115, 0.03955, -2.069), (-0.1104, 0.0626, -2.069), (-0.1058, 0.09476, -2.069), (-0.09964, 0.1215, -2.069), (-0.09134, 0.1387, -2.069), (-0.08123, 0.1421, -2.069), (-0.0697, 0.1445, -2.069), (-0.05718, 0.1387, -2.069), (0.05468, 0.09693, -2.069), (0.1255, 0.04776, -2.069), (0.08582, 0.07777, -2.069), (0.5143, 0.06123, -2.014), (0.3716, 0.1327, -2.014), (0.6211, -0.01577, -2.014), (0.2643, 0.1803, -2.014), (-0.1156, 0.266, -2.014), (-0.1671, 0.2903, -2.014), (-0.2155, 0.2952, -2.014), (-0.2591, 0.2868, -2.014), (-0.2962, 0.257, -2.014), (-0.3253, 0.1932, -2.014), (-0.3471, 0.1075, -2.014), (-0.3586, 0.02725, -2.014), (-0.3569, -0.02996, -2.014), (-0.3454, -0.07098, -2.014), (-0.3253, -0.1076, -2.014), (-0.2962, -0.1519, -2.014), (-0.2591, -0.1915, -2.014), (-0.2155, -0.2244, -2.014), (-0.1671, -0.2538, -2.014), (-0.1156, -0.2687, -2.014), (0.06517, -0.2687, -2.014), (0.2766, -0.2538, -2.014), (0.3859, -0.2244, -2.014), (0.4843, -0.1817, -2.014), (0.5679, -0.1274, -2.014), (0.6268, -0.07335, -2.014), (0.06517, 0.2251, -2.014), (0.3704, 0.1376, 0.1102), (0.5067, 0.02312, 0.1102), (0.2635, 0.2107, 0.1102), (0.08679, 0.1591, 0.1102), (-0.01401, 0.3699, 0.1102), (-0.1109, 0.3919, 0.1102), (-0.2003, 0.3828, 0.1102), (-0.2786, 0.37, 0.1102), (-0.3428, 0.3046, 0.1102), (-0.3906, 0.2024, 0.1102), (-0.4264, 0.07972, 0.1102), (-0.4348, -0.00821, 0.1102), (-0.42, -0.07041, 0.1102), (-0.3905, -0.1159, 0.1102), (-0.3428, -0.1666, 0.1102), (-0.2785, -0.232, 0.1102), (-0.2003, -0.2705, 0.1102), (-0.1109, -0.3183, 0.1102), (-0.01401, -0.3477, 0.1102), (0.08679, -0.3576, 0.1102), (0.1876, -0.3477, 0.1102), (0.2845, -0.3183, 0.1102), (0.3738, -0.2705, 0.1102), (0.4521, -0.2063, 0.1102), (0.5164, -0.128, 0.1102), (0.5524, -0.06451, 0.1102), (0.1876, 0.2625, 0.1102), (0.08679, 0.3283, 0.1102)], [], [(26, 25, 28, 27), (24, 26, 27, 29), (25, 2, 51, 28), (1, 24, 29, 52), (23, 0, 53, 30), (22, 23, 30, 31), (21, 22, 31, 32), (20, 21, 32, 33), (19, 20, 33, 34), (18, 19, 34, 35), (17, 18, 35, 36), (16, 17, 36, 37), (15, 16, 37, 38), (14, 15, 38, 39), (13, 14, 39, 40), (12, 13, 40, 41), (11, 12, 41, 42), (10, 11, 42, 43), (9, 10, 43, 44), (8, 9, 44, 45), (7, 8, 45, 46), (6, 7, 46, 47), (5, 6, 47, 48), (4, 5, 48, 49), (3, 4, 49, 50), (2, 3, 50, 51), (0, 1, 52, 53), (109, 53, 52), (55, 109, 52), (109, 54, 53), (110, 51, 50), (57, 110, 50), (110, 56, 51), (111, 50, 49), (58, 111, 49), (111, 57, 50), (112, 49, 48), (59, 112, 48), (112, 58, 49), (113, 48, 47), (60, 113, 47), (113, 59, 48), (114, 47, 46), (61, 114, 46), (114, 60, 47), (115, 46, 45), (62, 115, 45), (115, 61, 46), (116, 45, 44), (63, 116, 44), (116, 62, 45), (117, 44, 43), (64, 117, 43), (117, 63, 44), (118, 43, 42), (65, 118, 42), (118, 64, 43), (119, 42, 41), (66, 119, 41), (119, 65, 42), (120, 41, 40), (67, 120, 40), (120, 66, 41), (121, 40, 39), (68, 121, 39), (121, 67, 40), (122, 39, 38), (69, 122, 38), (122, 68, 39), (123, 38, 37), (70, 123, 37), (123, 69, 38), (124, 37, 36), (71, 124, 36), (124, 70, 37), (125, 36, 35), (72, 125, 35), (125, 71, 36), (126, 35, 34), (73, 126, 34), (126, 72, 35), (127, 34, 33), (74, 127, 33), (127, 73, 34), (128, 33, 32), (75, 128, 32), (128, 74, 33), (129, 32, 31), (76, 129, 31), (129, 75, 32), (130, 31, 30), (77, 130, 30), (130, 76, 31), (131, 30, 53), (54, 131, 53), (131, 77, 30), (132, 52, 29), (78, 132, 29), (132, 55, 52), (133, 28, 51), (56, 133, 51), (133, 79, 28), (134, 29, 27), (80, 134, 27), (134, 78, 29), (135, 27, 28), (79, 135, 28), (135, 80, 27), (135, 79, 136, 217), (80, 135, 217, 138), (217, 136, 82, 137), (138, 217, 137, 81), (134, 80, 138, 218), (78, 134, 218, 140), (218, 138, 81, 139), (140, 218, 139, 83), (133, 56, 141, 219), (79, 133, 219, 136), (219, 141, 106, 142), (136, 219, 142, 82), (132, 78, 140, 220), (55, 132, 220, 144), (220, 140, 83, 143), (144, 220, 143, 107), (131, 54, 145, 221), (77, 131, 221, 147), (221, 145, 108, 146), (147, 221, 146, 85), (130, 77, 147, 222), (76, 130, 222, 149), (222, 147, 85, 148), (149, 222, 148, 86), (129, 76, 149, 223), (75, 129, 223, 151), (223, 149, 86, 150), (151, 223, 150, 87), (128, 75, 151, 224), (74, 128, 224, 153), (224, 151, 87, 152), (153, 224, 152, 88), (127, 74, 153, 225), (73, 127, 225, 155), (225, 153, 88, 154), (155, 225, 154, 89), (126, 73, 155, 226), (72, 126, 226, 157), (226, 155, 89, 156), (157, 226, 156, 90), (125, 72, 157, 227), (71, 125, 227, 159), (227, 157, 90, 158), (159, 227, 158, 91), (124, 71, 159, 228), (70, 124, 228, 161), (228, 159, 91, 160), (161, 228, 160, 92), (123, 70, 161, 229), (69, 123, 229, 163), (229, 161, 92, 162), (163, 229, 162, 93), (122, 69, 163, 230), (68, 122, 230, 165), (230, 163, 93, 164), (165, 230, 164, 94), (121, 68, 165, 231), (67, 121, 231, 167), (231, 165, 94, 166), (167, 231, 166, 95), (120, 67, 167, 232), (66, 120, 232, 169), (232, 167, 95, 168), (169, 232, 168, 96), (119, 66, 169, 233), (65, 119, 233, 171), (233, 169, 96, 170), (171, 233, 170, 97), (118, 65, 171, 234), (64, 118, 234, 173), (234, 171, 97, 172), (173, 234, 172, 98), (117, 64, 173, 235), (63, 117, 235, 175), (235, 173, 98, 174), (175, 235, 174, 99), (116, 63, 175, 236), (62, 116, 236, 177), (236, 175, 99, 176), (177, 236, 176, 100), (115, 62, 177, 237), (61, 115, 237, 179), (237, 177, 100, 178), (179, 237, 178, 101), (114, 61, 179, 238), (60, 114, 238, 181), (238, 179, 101, 180), (181, 238, 180, 102), (113, 60, 181, 239), (59, 113, 239, 183), (239, 181, 102, 182), (183, 239, 182, 103), (112, 59, 183, 240), (58, 112, 240, 185), (240, 183, 103, 184), (185, 240, 184, 104), (111, 58, 185, 241), (57, 111, 241, 187), (241, 185, 104, 186), (187, 241, 186, 105), (110, 57, 187, 242), (56, 110, 242, 141), (242, 187, 105, 188), (141, 242, 188, 106), (109, 55, 144, 243), (54, 109, 243, 145), (243, 144, 107, 189), (145, 243, 189, 108), (191, 84, 190), (190, 189, 191), (107, 191, 189), (189, 190, 108), (193, 106, 188), (188, 192, 193), (84, 193, 192), (192, 188, 105), (192, 105, 186), (186, 194, 192), (84, 192, 194), (194, 186, 104), (194, 104, 184), (184, 195, 194), (84, 194, 195), (195, 184, 103), (195, 103, 182), (182, 196, 195), (84, 195, 196), (196, 182, 102), (196, 102, 180), (180, 197, 196), (84, 196, 197), (197, 180, 101), (197, 101, 178), (178, 198, 197), (84, 197, 198), (198, 178, 100), (198, 100, 176), (176, 199, 198), (84, 198, 199), (199, 176, 99), (199, 99, 174), (174, 200, 199), (84, 199, 200), (200, 174, 98), (200, 98, 172), (172, 201, 200), (84, 200, 201), (201, 172, 97), (201, 97, 170), (170, 202, 201), (84, 201, 202), (202, 170, 96), (202, 96, 168), (168, 203, 202), (84, 202, 203), (203, 168, 95), (203, 95, 166), (166, 204, 203), (84, 203, 204), (204, 166, 94), (204, 94, 164), (164, 205, 204), (84, 204, 205), (205, 164, 93), (205, 93, 162), (162, 206, 205), (84, 205, 206), (206, 162, 92), (206, 92, 160), (160, 207, 206), (84, 206, 207), (207, 160, 91), (207, 91, 158), (158, 208, 207), (84, 207, 208), (208, 158, 90), (208, 90, 156), (156, 209, 208), (84, 208, 209), (209, 156, 89), (209, 89, 154), (154, 210, 209), (84, 209, 210), (210, 154, 88), (210, 88, 152), (152, 211, 210), (84, 210, 211), (211, 152, 87), (211, 87, 150), (150, 212, 211), (84, 211, 212), (212, 150, 86), (212, 86, 148), (148, 213, 212), (84, 212, 213), (213, 148, 85), (213, 85, 146), (146, 190, 213), (84, 213, 190), (190, 146, 108), (214, 84, 191), (191, 143, 214), (83, 214, 143), (143, 191, 107), (193, 84, 215), (215, 142, 193), (106, 193, 142), (142, 215, 82), (215, 84, 216), (216, 137, 215), (82, 215, 137), (137, 216, 81), (216, 84, 214), (214, 139, 216), (81, 216, 139), (139, 214, 83), (25, 26, 244, 245), (26, 24, 246, 244), (2, 25, 245, 269), (24, 1, 270, 246), (0, 23, 248, 271), (23, 22, 249, 248), (22, 21, 250, 249), (21, 20, 251, 250), (20, 19, 252, 251), (19, 18, 253, 252), (18, 17, 254, 253), (17, 16, 255, 254), (16, 15, 256, 255), (15, 14, 257, 256), (14, 13, 258, 257), (13, 12, 259, 258), (12, 11, 260, 259), (11, 10, 261, 260), (10, 9, 262, 261), (9, 8, 263, 262), (8, 7, 264, 263), (7, 6, 265, 264), (6, 5, 266, 265), (5, 4, 267, 266), (4, 3, 268, 267), (3, 2, 269, 268), (1, 0, 271, 270), (270, 271, 247), (247, 268, 269), (247, 267, 268), (247, 266, 267), (247, 265, 266), (247, 264, 265), (247, 263, 264), (247, 262, 263), (247, 261, 262), (247, 260, 261), (247, 259, 260), (247, 258, 259), (247, 257, 258), (247, 256, 257), (247, 255, 256), (247, 254, 255), (247, 253, 254), (247, 252, 253), (247, 251, 252), (247, 250, 251), (247, 249, 250), (247, 248, 249), (247, 271, 248), (246, 270, 247), (269, 245, 247), (245, 244, 247), (244, 246, 247)])
me_cylinder_002.polygons.foreach_set('use_smooth', [True] * 378)
me_cylinder_002.use_remesh_preserve_volume = False
me_cylinder_002.use_remesh_preserve_attributes = False
me_cylinder_002.use_mirror_vertex_groups = False
me_cylinder_002.update()
me_cylinder_001 = bpy.data.meshes.new('Cylinder.001')
me_cylinder_001.from_pydata([(0.1993, 0.8065, -0.539), (0.003553, 0.8521, -0.539), (-2.51e-08, 3.981e-07, -0.539), (0.3869, 0.7465, -0.539), (0.1738, 0.9268, -1.075), (-0.1927, 0.8822, -0.539), (0.5603, 0.6342, -0.539), (0.3464, 0.8724, -1.075), (-0.006227, 0.968, -1.075), (-0.3815, 0.8746, -0.539), (0.7116, 0.5198, -0.539), (0.5058, 0.7702, -1.075), (0.1057, 1.925, -4.192), (0.1802, 1.811, -3.915), (0.1646, 1.852, -4.033), (-0.5556, 0.8315, -0.539), (-0.1249, 1.015, -1.075), (0.8355, 0.388, -0.539), (0.6738, 0.6029, -0.8435), (0.6268, 0.638, -0.8411), (0.6181, 0.656, -0.9048), (0.5949, 0.7036, -1.075), (0.3846, 1.23, -2.388), (-0.03603, 1.917, -4.192), (0.1537, 1.882, -4.115), (0.2512, 1.606, -3.385), (0.1621, 1.553, -4.111), (0.1615, 1.555, -4.115), (-0.7071, 0.7071, -0.539), (-0.2792, 1.013, -1.075), (0.9265, 0.2743, -0.539), (0.7912, 0.4795, -0.8495), (0.7388, 0.5349, -0.8468), (0.405, 1.21, -2.381), (0.4139, 1.203, -2.378), (0.3859, 1.226, -2.379), (0.09762, 1.961, -4.34), (0.1643, 1.878, -4.116), (0.1804, 1.491, -3.975), (0.09957, 1.571, -4.192), (0.3252, 0.05348, -1.075), (-0.8315, 0.5556, -0.539), (-0.4213, 0.9792, -1.075), (-0.1208, 1.922, -4.192), (0.9888, 0.1769, -0.539), (0.8772, 0.373, -0.8538), (0.8396, 0.4197, -0.8519), (0.3218, 1.012, -2.934), (-0.03885, 1.948, -4.34), (0.1537, 1.945, -4.34), (0.1641, 1.902, -4.192), (0.153, -0.01138, -1.075), (0.1577, 1.593, -4.192), (0.1618, 1.555, -4.115), (-0.9239, 0.3827, -0.539), (-0.5449, 0.8703, -1.075), (-0.2315, 1.905, -4.192), (0.8891, 0.08015, -0.539), (0.9361, 0.2817, -0.8568), (0.9108, 0.3211, -0.8555), (0.3972, 0.7552, -2.379), (0.4847, 0.1195, -1.075), (0.09168, 2.0, -4.416), (0.146, 1.997, -4.416), (0.1685, 1.877, -4.116), (0.3641, -0.1504, -0.539), (-0.0585, 1.529, -4.192), (0.09041, 1.674, -4.34), (0.1658, 1.557, -4.115), (-0.9808, 0.1951, -0.539), (-0.6462, 0.7358, -1.075), (-0.3337, 1.877, -4.192), (-0.1204, 1.948, -4.34), (0.8827, 0.2287, -0.8539), (0.8419, 0.188, -0.8518), (0.8174, 0.0304, -0.539), (0.4244, 0.7649, -2.378), (0.4577, 0.6559, -2.142), (-0.04099, 1.976, -4.416), (0.2055, 1.915, -4.34), (0.1961, 1.984, -4.416), (0.2209, 1.84, -4.123), (0.5375, -0.07851, -0.539), (0.1768, -0.221, -0.539), (-0.02601, -0.04809, -1.075), (-0.06193, 1.632, -4.34), (0.1465, 1.695, -4.34), (0.2115, 1.616, -4.192), (0.2177, 1.582, -4.122), (-1.0, -3.72e-06, -0.539), (-0.7213, 0.5809, -1.075), (-0.4233, 1.822, -4.192), (-0.2271, 1.929, -4.34), (0.804, 0.1609, -0.8497), (0.6907, -0.0226, -0.539), (0.774, 0.1394, -0.8481), (0.6078, 0.1644, -1.075), (0.06884, 2.01, -4.449), (0.1165, 2.012, -4.449), (0.218, 1.862, -4.192), (0.1604, 2.008, -4.449), (0.3101, 1.753, -4.134), (-0.1388, 1.519, -4.192), (-0.1393, 1.621, -4.34), (0.08217, 1.824, -4.416), (-0.06616, 1.781, -4.416), (0.2208, 1.584, -4.122), (-0.9836, -0.07873, -0.539), (-0.7674, 0.4115, -1.075), (-0.497, 1.76, -4.192), (-0.3256, 1.901, -4.34), (-0.1202, 1.967, -4.416), (0.7081, 0.1105, -0.8447), (0.6539, 0.08666, -0.8418), (0.6402, 0.08134, -0.8411), (-0.04775, 1.985, -4.449), (0.2507, 1.884, -4.34), (0.2397, 1.971, -4.416), (0.1986, 2.002, -4.449), (0.27, 1.799, -4.129), (0.2244, 1.838, -4.123), (-0.01775, -0.2607, -0.539), (-0.138, -0.04122, -1.075), (-0.1414, 1.765, -4.416), (0.1983, 1.716, -4.34), (0.1368, 1.843, -4.416), (0.2591, 1.634, -4.192), (0.2666, 1.604, -4.128), (-0.9099, -0.1714, -0.539), (-0.7827, 0.2341, -1.075), (-0.5522, 1.694, -4.192), (-0.412, 1.852, -4.34), (-0.2623, 1.931, -4.416), (-0.05857, 1.889, -4.449), (0.2651, 1.821, -4.192), (0.2728, 1.797, -4.129), (-0.212, -0.2757, -0.539), (-0.2477, 1.496, -4.192), (-0.2442, 1.597, -4.34), (-0.2773, 1.728, -4.416), (0.0595, 1.896, -4.449), (-0.07095, 1.857, -4.449), (-0.1371, 1.841, -4.449), (0.269, 1.605, -4.128), (-0.8287, -0.1961, -0.539), (-0.7691, 0.1618, -1.075), (-0.5866, 1.624, -4.192), (-0.4832, 1.799, -4.34), (-0.3403, 1.908, -4.416), (-0.1174, 1.973, -4.449), (0.2877, 1.848, -4.34), (0.2753, 1.953, -4.416), (0.2298, 1.993, -4.449), (0.3396, 1.713, -4.137), (0.3037, 1.774, -4.192), (-0.3976, -0.301, -0.539), (-0.2897, -0.05864, -1.075), (-0.2566, 1.807, -4.449), (0.2442, 1.733, -4.34), (0.1874, 1.862, -4.416), (0.1076, 1.912, -4.449), (0.2984, 1.651, -4.192), (0.3068, 1.624, -4.133), (-0.7181, -0.2485, -0.539), (-0.7086, 0.07501, -1.075), (-0.599, 1.555, -4.192), (-0.5366, 1.742, -4.34), (-0.4088, 1.874, -4.416), (-0.2423, 1.939, -4.449), (0.2526, 1.985, -4.449), (0.308, 1.625, -4.133), (0.3122, 1.751, -4.134), (-0.569, -0.2702, -0.539), (-0.348, 1.494, -4.192), (-0.3408, 1.59, -4.34), (-0.3537, 1.718, -4.416), (-0.3237, 1.796, -4.449), (-0.6422, 0.05005, -1.075), (-0.5898, 1.529, -4.192), (-0.57, 1.684, -4.34), (-0.4654, 1.837, -4.416), (-0.3109, 1.919, -4.449), (0.3149, 1.817, -4.34), (0.3014, 1.937, -4.416), (0.2682, 1.977, -4.449), (0.3294, 1.642, -4.136), (0.341, 1.711, -4.137), (0.3321, 1.734, -4.192), (-0.4298, -0.02538, -1.075), (0.2821, 1.748, -4.34), (0.232, 1.877, -4.416), (0.1521, 1.928, -4.449), (0.3206, 1.667, -4.192), (-0.5517, -0.001108, -1.075), (-0.5472, 1.502, -4.192), (-0.5822, 1.627, -4.34), (-0.5078, 1.799, -4.416), (-0.3712, 1.892, -4.449), (0.2424, 1.962, -4.449), (0.331, 1.643, -4.136), (-0.4352, 1.49, -4.192), (-0.4248, 1.583, -4.34), (-0.4201, 1.709, -4.416), (-0.3821, 1.785, -4.449), (0.1914, 1.941, -4.449), (-0.4997, 1.5, -4.192), (-0.04481, 1.621, -4.192), (-0.5735, 1.607, -4.34), (-0.5345, 1.762, -4.416), (-0.4211, 1.864, -4.449), (0.3335, 1.79, -4.34), (0.3192, 1.923, -4.416), (0.2239, 1.953, -4.449), (0.3598, 1.678, -4.14), (0.3515, 1.699, -4.192), (-0.4251, 1.781, -4.449), (0.3036, 1.763, -4.34), (0.269, 1.891, -4.416), (-0.5444, 1.727, -4.416), (-0.4585, 1.836, -4.449), (0.29, 1.902, -4.416), (0.3607, 1.677, -4.14), (-0.4868, 1.588, -4.34), (-0.4691, 1.708, -4.416), (-0.04841, 1.708, -4.34), (-0.5376, 1.715, -4.416), (-0.4822, 1.81, -4.449), (-0.05237, 1.828, -4.416), (-0.491, 1.787, -4.449), (-0.4851, 1.78, -4.449), (-0.5819, -0.2952, -0.4065), (-0.7346, -0.2703, -0.4065), (-0.4064, -0.33, -0.4065), (-0.8478, -0.2132, -0.4065), (-0.2164, -0.3055, -0.4065), (-0.01752, -0.292, -0.4065), (0.7075, -0.04765, -0.4065), (-1.023, -0.002695, -0.4065), (0.1817, -0.2521, -0.4065), (0.5508, -0.1052, -0.4065), (0.8372, 0.007113, -0.4065), (-1.004, 0.2044, -0.4065), (0.3733, -0.1794, -0.4065), (0.9106, 0.0591, -0.4065), (-0.9458, 0.4031, -0.4065), (1.013, 0.1607, -0.4065), (-0.8514, 0.5857, -0.4065), (0.9487, 0.2649, -0.4065), (-0.7242, 0.7452, -0.4065), (0.8554, 0.387, -0.4065), (-0.5692, 0.8755, -0.4065), (0.7285, 0.5286, -0.4065), (-0.391, 0.9192, -0.4065), (0.5735, 0.652, -0.4065), (-0.1977, 0.925, -0.4065), (0.3959, 0.7735, -0.4065), (0.0004125, -0.01508, -0.4065), (0.003245, 0.8906, -0.4065), (0.2037, 0.8397, -0.4065)], [], [(2, 128, 144), (2, 107, 128), (2, 89, 107), (44, 57, 73, 58), (73, 57, 74), (5, 1, 8, 16), (9, 5, 16, 29), (15, 9, 29, 42), (28, 15, 42, 55), (41, 28, 55, 70), (54, 41, 70, 90), (69, 54, 90, 108), (89, 69, 108, 129), (107, 89, 129, 145), (128, 107, 145, 164), (144, 128, 164, 177), (163, 144, 177, 193), (172, 163, 193, 188), (155, 172, 188, 156), (136, 155, 156, 122), (121, 136, 122, 84), (83, 121, 84, 51), (65, 83, 51, 40), (82, 65, 40, 61), (94, 114, 113), (94, 82, 61, 114), (61, 96, 114), (75, 94, 112, 95), (112, 94, 113), (93, 57, 75, 95), (74, 57, 93), (30, 58, 59, 45), (30, 44, 58), (17, 45, 46, 31), (17, 30, 45), (10, 31, 32, 18), (10, 17, 31), (11, 6, 20, 21), (6, 19, 20), (6, 10, 18, 19), (3, 6, 11, 7), (0, 3, 7, 4), (1, 0, 4, 8), (8, 4, 12, 23), (50, 12, 37, 64), (12, 4, 14, 24), (24, 37, 12), (4, 7, 13, 14), (99, 50, 81, 120), (50, 64, 81), (7, 22, 25, 13), (7, 11, 22), (134, 120, 119, 135), (134, 99, 120), (35, 22, 11, 33), (33, 11, 21, 34), (154, 135, 101, 171), (154, 134, 135), (187, 171, 153, 186), (187, 154, 171), (214, 186, 213, 221), (214, 187, 186), (161, 192, 170, 162), (170, 192, 185), (143, 126, 161, 162), (127, 126, 143), (106, 87, 126, 127), (88, 87, 106), (96, 61, 77), (77, 61, 60), (61, 47, 60), (68, 52, 87, 88), (53, 52, 68), (61, 40, 38, 47), (40, 26, 38), (39, 27, 26, 40), (52, 53, 27, 39), (40, 51, 39), (51, 84, 66, 39), (84, 122, 102, 66), (122, 156, 137, 102), (156, 188, 173, 137), (188, 193, 200, 173), (193, 177, 205, 200), (177, 164, 194, 205), (164, 145, 178, 194), (145, 129, 165, 178), (129, 108, 146, 165), (108, 90, 130, 146), (90, 70, 109, 130), (70, 55, 91, 109), (55, 42, 71, 91), (42, 29, 56, 71), (29, 16, 43, 56), (16, 8, 23, 43), (192, 214, 199, 185), (199, 214, 221), (205, 194, 206), (194, 178, 206), (206, 178, 207, 224), (205, 206, 224, 222), (214, 192, 216, 210), (43, 23, 48, 72), (56, 43, 72, 92), (71, 56, 92, 110), (91, 71, 110, 131), (109, 91, 131, 147), (130, 109, 147, 166), (146, 130, 166, 179), (165, 146, 179, 195), (178, 165, 195, 207), (200, 205, 222, 201), (173, 200, 201, 174), (137, 173, 174, 138), (102, 137, 138, 103), (66, 102, 103, 85), (39, 66, 85, 67), (52, 39, 67, 86), (87, 52, 86, 124), (126, 87, 124, 158), (161, 126, 158, 189), (192, 161, 189, 216), (187, 214, 210, 182), (154, 187, 182, 150), (134, 154, 150, 116), (99, 134, 116, 79), (50, 99, 79, 49), (12, 50, 49, 36), (23, 12, 36, 48), (48, 36, 62, 78), (36, 49, 63, 62), (49, 79, 80, 63), (79, 116, 117, 80), (116, 150, 151, 117), (150, 182, 183, 151), (182, 210, 211, 183), (216, 189, 217, 220), (189, 158, 190, 217), (158, 124, 159, 190), (124, 86, 125, 159), (86, 67, 104, 125), (67, 85, 105, 104), (85, 103, 123, 105), (103, 138, 139, 123), (138, 174, 175, 139), (174, 201, 202, 175), (201, 222, 223, 202), (207, 195, 218, 225), (195, 179, 208, 218), (179, 166, 196, 208), (166, 147, 180, 196), (147, 131, 167, 180), (131, 110, 148, 167), (110, 92, 132, 148), (92, 72, 111, 132), (72, 48, 78, 111), (210, 216, 220, 211), (222, 224, 227, 223), (224, 207, 225, 227), (227, 225, 229, 133), (223, 227, 133, 215), (211, 220, 198, 184), (111, 78, 115, 149), (132, 111, 149, 168), (148, 132, 168, 181), (167, 148, 181, 197), (180, 167, 197, 209), (196, 180, 209, 219), (208, 196, 219, 226), (218, 208, 226, 228), (225, 218, 228, 229), (202, 223, 215, 203), (175, 202, 203, 176), (139, 175, 176, 157), (123, 139, 157, 142), (105, 123, 142, 141), (104, 105, 141, 140), (125, 104, 140, 160), (159, 125, 160, 191), (190, 159, 191, 204), (217, 190, 204, 212), (220, 217, 212, 198), (183, 211, 184, 169), (151, 183, 169, 152), (117, 151, 152, 118), (80, 117, 118, 100), (63, 80, 100, 98), (62, 63, 98, 97), (78, 62, 97, 115), (133, 115, 97), (97, 98, 133), (98, 100, 133), (100, 118, 133), (118, 152, 133), (152, 169, 133), (169, 184, 133), (198, 212, 133), (212, 204, 133), (204, 191, 133), (191, 160, 133), (160, 140, 133), (140, 141, 133), (141, 142, 133), (142, 157, 133), (157, 176, 133), (176, 203, 133), (203, 215, 133), (229, 228, 133), (228, 226, 133), (226, 219, 133), (219, 209, 133), (209, 197, 133), (197, 181, 133), (181, 168, 133), (168, 149, 133), (149, 115, 133), (198, 133, 184), (38, 26, 13, 25), (25, 22, 47, 38), (26, 27, 14, 13), (35, 60, 47, 22), (27, 24, 14), (88, 101, 81, 68), (106, 127, 101, 88), (143, 153, 101, 127), (119, 120, 81, 101), (143, 162, 170, 153), (185, 186, 153, 170), (64, 53, 68, 81), (153, 171, 101), (199, 213, 186, 185), (64, 37, 27, 53), (101, 135, 119), (199, 221, 213), (37, 24, 27), (32, 46, 112, 113), (32, 31, 46), (93, 95, 112, 46), (45, 73, 74, 93), (46, 45, 93), (59, 58, 73, 45), (114, 19, 18, 32), (113, 114, 32), (96, 77, 21, 20), (77, 76, 34, 21), (19, 114, 96, 20), (33, 60, 35), (33, 34, 76, 60), (60, 76, 77), (44, 30, 247, 245), (144, 163, 231, 233), (94, 75, 240, 236), (65, 82, 239, 242), (82, 94, 236, 239), (163, 172, 230, 231), (136, 121, 235, 234), (10, 6, 253, 251), (5, 9, 252, 254), (6, 3, 255, 253), (89, 2, 256, 237), (121, 83, 238, 235), (1, 5, 254, 257), (41, 54, 244, 246), (83, 65, 242, 238), (54, 69, 241, 244), (9, 15, 250, 252), (17, 10, 251, 249), (57, 44, 245, 243), (69, 89, 237, 241), (28, 41, 246, 248), (155, 136, 234, 232), (3, 0, 258, 255), (75, 57, 243, 240), (172, 155, 232, 230), (30, 17, 249, 247), (15, 28, 248, 250), (0, 1, 257, 258), (2, 144, 233, 256), (258, 257, 256), (255, 258, 256), (256, 253, 255), (256, 251, 253), (256, 249, 251), (256, 247, 249), (256, 245, 247), (256, 240, 243), (256, 236, 240), (256, 239, 236), (256, 242, 239), (256, 238, 242), (256, 235, 238), (256, 234, 235), (256, 232, 234), (256, 230, 232), (256, 231, 230), (256, 233, 231), (256, 241, 237), (256, 244, 241), (256, 246, 244), (256, 248, 246), (256, 250, 248), (256, 252, 250), (256, 254, 252), (256, 257, 254), (245, 256, 243), (89, 107, 237), (107, 128, 237), (128, 144, 233, 237)])
me_cylinder_001.polygons.foreach_set('use_smooth', [1, 1, 1, 1, 1, 1, 1, 1, 1, 1, 1, 1, 1, 1, 1, 1, 1, 1, 1, 1, 1, 1, 1, 1, 1, 1, 1, 1, 1, 1, 1, 1, 1, 1, 1, 1, 1, 1, 1, 1, 1, 1, 1, 1, 1, 1, 1, 1, 1, 1, 1, 1, 1, 1, 1, 1, 1, 1, 1, 1, 1, 1, 1, 1, 1, 1, 1, 1, 1, 1, 1, 1, 1, 1, 1, 1, 1, 1, 1, 1, 1, 1, 1, 1, 1, 1, 1, 1, 1, 1, 1, 1, 1, 1, 1, 1, 1, 1, 1, 1, 1, 1, 1, 1, 1, 1, 1, 1, 1, 1, 1, 1, 1, 1, 1, 1, 1, 1, 1, 1, 1, 1, 1, 1, 1, 1, 1, 1, 1, 1, 1, 1, 1, 1, 1, 1, 1, 1, 1, 1, 1, 1, 1, 1, 1, 1, 1, 1, 1, 1, 1, 1, 1, 1, 1, 1, 1, 1, 1, 1, 1, 1, 1, 1, 1, 1, 1, 1, 1, 1, 1, 1, 1, 1, 1, 1, 1, 1, 1, 1, 1, 1, 1, 1, 1, 1, 1, 1, 1, 1, 1, 1, 1, 1, 1, 1, 1, 1, 1, 1, 1, 1, 1, 1, 1, 1, 1, 1, 1, 1, 1, 1, 1, 1, 1, 1, 1, 0, 0, 0, 0, 0, 0, 0, 0, 0, 0, 0, 0, 0, 0, 0, 0, 0, 0, 0, 0, 0, 0, 0, 0, 0, 0, 0, 0, 0, 1, 1, 1, 1, 1, 1, 1, 1, 1, 1, 1, 1, 1, 1, 1, 1, 1, 1, 1, 1, 1, 1, 1, 1, 1, 1, 1, 1, 1, 1, 1, 1, 1, 1, 1, 1, 1, 1, 1, 1, 1, 1, 1, 1, 1, 1, 1, 1, 1, 1, 1, 1, 1, 1, 1, 1, 1, 1, 1, 1, 1, 1])
me_cylinder_001.use_remesh_preserve_volume = False
me_cylinder_001.use_remesh_preserve_attributes = False
me_cylinder_001.use_mirror_vertex_groups = False
me_cylinder_001.update()
me_cylinder_005 = bpy.data.meshes.new('Cylinder.005')
me_cylinder_005.from_pydata([(0.1685, 1.877, -4.116), (0.1685, 1.877, 4.116), (0.1643, 1.878, -4.116), (0.1643, 1.878, 4.116), (0.1646, 1.852, -4.033), (0.1646, 1.852, 4.033), (0.1802, 1.811, -3.915), (0.1802, 1.811, 3.915), (0.2209, 1.84, -4.123), (0.2209, 1.84, 4.123), (0.2512, 1.606, -3.385), (0.2512, 1.606, 3.385), (0.1537, 1.882, -4.115), (0.1537, 1.882, 4.115), (0.2244, 1.838, -4.123), (0.2244, 1.838, 4.123), (0.3846, 1.23, -2.388), (0.3846, 1.23, 2.388), (0.3859, 1.226, -2.379), (0.3859, 1.226, 2.379), (0.405, 1.21, -2.381), (0.405, 1.21, 2.381), (0.27, 1.799, -4.129), (0.27, 1.799, 4.129), (0.4846, 1.153, -2.391), (0.4846, 1.153, 2.391), (0.2728, 1.797, -4.129), (0.2728, 1.797, 4.129), (0.5007, 1.134, -2.393), (0.5007, 1.134, 2.393), (0.3101, 1.753, -4.134), (0.3101, 1.753, 4.134), (0.5654, 1.068, -2.4), (0.5654, 1.068, 2.4), (0.3122, 1.751, -4.134), (0.3122, 1.751, 4.134), (0.3396, 1.713, -4.137), (0.3396, 1.713, 4.137), (0.5772, 1.052, -2.402), (0.5772, 1.052, 2.402), (0.6243, 0.9944, -2.408), (0.6243, 0.9944, 2.408), (0.341, 1.711, -4.137), (0.341, 1.711, 4.137), (0.3598, 1.678, -4.14), (0.3598, 1.678, 4.14), (0.6325, 0.9801, -2.409), (0.6325, 0.9801, 2.409), (0.6646, 0.931, -2.412), (0.6646, 0.931, 2.412), (0.3607, 1.677, -4.14), (0.3607, 1.677, 4.14), (0.6517, 0.9165, -2.411), (0.6517, 0.9165, 2.411), (0.331, 1.643, -4.136), (0.331, 1.643, 4.136), (0.6002, 0.8629, -2.404), (0.6002, 0.8629, 2.404), (0.3294, 1.642, -4.136), (0.3294, 1.642, 4.136), (0.591, 0.8554, -2.403), (0.591, 0.8554, 2.403), (0.308, 1.625, -4.133), (0.308, 1.625, 4.133), (0.5538, 0.8271, -2.398), (0.5538, 0.8271, 2.398), (0.3068, 1.624, -4.133), (0.3068, 1.624, 4.133), (0.5374, 0.819, -2.396), (0.5374, 0.819, 2.396), (0.269, 1.605, -4.128), (0.269, 1.605, 4.128), (0.4712, 0.7871, -2.388), (0.4712, 0.7871, 2.388), (0.2666, 1.604, -4.128), (0.2666, 1.604, 4.128), (0.2208, 1.584, -4.122), (0.2208, 1.584, 4.122), (0.4515, 0.7785, -2.386), (0.4515, 0.7785, 2.386), (0.3972, 0.7552, -2.379), (0.3972, 0.7552, 2.379), (0.3218, 1.012, -2.934), (0.3218, 1.012, 2.934), (0.2177, 1.582, -4.122), (0.2177, 1.582, 4.122), (0.1804, 1.491, -3.975), (0.1804, 1.491, 3.975), (0.1658, 1.557, -4.115), (0.1658, 1.557, 4.115), (0.1621, 1.553, -4.111), (0.1621, 1.553, 4.111), (0.1618, 1.555, -4.115), (0.1618, 1.555, 4.115), (0.1615, 1.555, -4.115), (0.1615, 1.555, 4.115)], [], [(4, 0, 2, 12), (3, 1, 5, 13), (6, 0, 4), (5, 1, 7), (14, 8, 10, 16), (11, 9, 15, 17), (8, 0, 6, 10), (7, 1, 9, 11), (24, 26, 22, 20), (23, 27, 25, 21), (20, 14, 16, 18), (17, 15, 21, 19), (20, 22, 14), (15, 23, 21), (32, 34, 30, 28), (31, 35, 33, 29), (28, 30, 26, 24), (27, 31, 29, 25), (42, 36, 38, 40), (39, 37, 43, 41), (36, 34, 32, 38), (33, 35, 37, 39), (50, 44, 46, 48), (47, 45, 51, 49), (44, 42, 40, 46), (41, 43, 45, 47), (64, 66, 62, 60), (63, 67, 65, 61), (60, 62, 58, 56), (59, 63, 61, 57), (72, 74, 70, 68), (71, 75, 73, 69), (68, 70, 66, 64), (67, 71, 69, 65), (82, 84, 76, 78), (77, 85, 83, 79), (78, 80, 82), (83, 81, 79), (76, 74, 72, 78), (73, 75, 77, 79), (90, 92, 88, 86), (89, 93, 91, 87), (86, 88, 84, 82), (85, 89, 87, 83), (92, 90, 94), (95, 91, 93), (56, 58, 54, 52), (55, 59, 57, 53), (52, 54, 50, 48), (51, 55, 53, 49), (72, 68, 60, 38), (61, 69, 73, 39), (38, 32, 28, 72), (29, 33, 39, 73), (56, 40, 38, 60), (39, 41, 57, 61), (68, 64, 60), (61, 65, 69), (24, 78, 72, 28), (73, 79, 25, 29), (56, 52, 46, 40), (47, 53, 57, 41), (20, 18, 78, 24), (79, 19, 21, 25), (52, 48, 46), (47, 49, 53), (18, 80, 78), (79, 81, 19), (10, 6, 86, 82), (87, 7, 11, 83), (82, 18, 16, 10), (17, 19, 83, 11), (6, 4, 90, 86), (91, 5, 7, 87), (4, 12, 94, 90), (95, 13, 5, 91), (82, 80, 18), (19, 81, 83), (30, 84, 88, 8), (89, 85, 31, 9), (30, 70, 74, 76), (75, 71, 31, 77), (30, 76, 84), (85, 77, 31), (14, 22, 30, 8), (31, 23, 15, 9), (36, 58, 62, 70), (63, 59, 37, 71), (62, 66, 70), (71, 67, 63), (30, 34, 36, 70), (37, 35, 31, 71), (0, 8, 88, 92), (89, 9, 1, 93), (42, 54, 58, 36), (59, 55, 43, 37), (22, 26, 30), (31, 27, 23), (0, 92, 94, 2), (95, 93, 1, 3), (44, 50, 54, 42), (55, 51, 45, 43), (94, 12, 2), (3, 13, 95)])
me_cylinder_005.polygons.foreach_set('use_smooth', [1, 1, 1, 1, 1, 1, 1, 1, 1, 1, 1, 1, 1, 1, 1, 1, 1, 1, 1, 1, 1, 1, 1, 1, 1, 1, 1, 1, 1, 1, 1, 1, 1, 1, 1, 1, 1, 1, 1, 1, 1, 1, 1, 1, 1, 1, 1, 1, 1, 1, 0, 0, 0, 0, 0, 0, 0, 0, 0, 0, 0, 0, 0, 0, 0, 0, 0, 0, 0, 0, 0, 0, 0, 0, 0, 0, 0, 0, 0, 0, 0, 0, 0, 0, 0, 0, 0, 0, 0, 0, 0, 0, 0, 0, 0, 0, 0, 0, 0, 0, 0, 0, 0, 0])
me_cylinder_005.use_remesh_preserve_volume = False
me_cylinder_005.use_remesh_preserve_attributes = False
me_cylinder_005.use_mirror_vertex_groups = False
me_cylinder_005.update()
me_cylinder = bpy.data.meshes.new('Cylinder')
me_cylinder.from_pydata([(0.879, 7.55e-08, -1.0), (0.8725, -0.1951, -1.0), (0.8531, -0.3827, -1.0), (0.8315, -0.5556, -1.0), (0.755, -0.6352, -1.0), (0.6214, -0.683, -1.0), (0.5384, -0.687, -1.0), (0.4285, -0.6994, -1.0), (-3.258e-07, -0.7066, -1.0), (-0.1951, -0.7113, -1.0), (-0.3827, -0.7143, -1.0), (-0.5556, -0.6997, -1.0), (-0.7071, -0.6472, -1.0), (-0.8315, -0.5496, -1.0), (-0.9239, -0.3827, -1.0), (-0.9808, -0.1951, -1.0), (-0.9917, 9.656e-07, -1.0), (0.879, -2.245e-06, 1.0), (0.8725, -0.1951, 1.0), (0.8531, -0.3827, 1.0), (0.8315, -0.5556, 1.0), (0.755, -0.6352, 1.0), (0.6214, -0.6858, 1.0), (0.5384, -0.6878, 1.0), (0.4285, -0.6994, 1.0), (9.298e-07, -0.7066, 1.0), (-0.1951, -0.7113, 1.0), (-0.3827, -0.7143, 1.0), (-0.5556, -0.6997, 1.0), (-0.7071, -0.6472, 1.0), (-0.8315, -0.5496, 1.0), (-0.9239, -0.3827, 1.0), (-0.9808, -0.1951, 1.0), (-0.9917, -4.105e-06, 1.0), (0.0, 0.0, -1.0), (0.0, 0.0, 1.0), (0.6882, -0.6765, -1.0), (0.6882, -0.6765, 1.0), (0.4925, -0.6955, -1.0), (0.4925, -0.6919, 1.0), (0.4925, -0.6955, -2.458), (0.6882, -0.6765, -2.458), (-1.702e-08, 0.0, -2.458), (-0.9532, 9.656e-07, -2.458), (-0.9423, -0.1951, -2.458), (-0.8854, -0.3827, -2.458), (-0.8315, -0.5496, -2.458), (-0.7071, -0.6472, -2.458), (-0.5556, -0.6997, -2.458), (-0.3827, -0.7143, -2.458), (-0.1951, -0.7113, -2.458), (-3.429e-07, -0.7066, -2.458), (0.4285, -0.6994, -2.458), (0.5384, -0.687, -2.458), (0.6214, -0.683, -2.458), (0.755, -0.6352, -2.458), (0.8315, -0.5556, -2.458), (0.8531, -0.3827, -2.458), (0.8725, -0.1951, -2.458), (0.879, 7.55e-08, -2.458), (0.879, 7.55e-08, -3.618), (0.8725, -0.1951, -3.618), (0.8531, -0.3827, -3.618), (0.8315, -0.5556, -3.618), (0.755, -0.6352, -3.618), (0.6214, -0.683, -3.618), (0.5384, -0.687, -3.618), (0.4285, -0.6994, -3.618), (-3.564e-07, -0.7066, -3.618), (-0.1951, -0.7113, -3.618), (-0.3827, -0.7143, -3.618), (-0.5556, -0.6997, -3.618), (-0.7071, -0.6472, -3.618), (-0.77, -0.5496, -3.618), (-0.8239, -0.3827, -3.618), (-0.8808, -0.1951, -3.618), (-0.8917, 9.656e-07, -3.618), (-3.058e-08, 0.0, -3.618), (0.6882, -0.6765, -3.618), (0.4925, -0.6955, -3.618), (0.4925, -0.6955, -4.701), (0.6882, -0.6765, -4.701), (-4.323e-08, 0.0, -4.701), (-0.8124, 9.656e-07, -4.701), (-0.8015, -0.1951, -4.701), (-0.7446, -0.3827, -4.701), (-0.6907, -0.5496, -4.701), (-0.6278, -0.6472, -4.701), (-0.5556, -0.6997, -4.701), (-0.3827, -0.7143, -4.701), (-0.1951, -0.7113, -4.701), (-3.691e-07, -0.7066, -4.701), (0.4285, -0.6994, -4.701), (0.5384, -0.687, -4.701), (0.6214, -0.683, -4.701), (0.755, -0.6352, -4.701), (0.8281, -0.5556, -4.701), (0.8498, -0.3827, -4.701), (0.8692, -0.1951, -4.701), (0.8757, 7.55e-08, -4.701), (0.8717, 7.55e-08, -5.9), (0.8652, -0.1951, -5.9), (0.8458, -0.3827, -5.9), (0.8241, -0.5514, -5.9), (0.755, -0.631, -5.9), (0.6214, -0.6811, -5.9), (0.5384, -0.6851, -5.9), (0.4285, -0.6952, -5.9), (-3.831e-07, -0.7024, -5.9), (-0.1951, -0.7072, -5.9), (-0.3827, -0.7101, -5.9), (-0.4522, -0.6956, -5.9), (-0.5244, -0.6431, -5.9), (-0.5873, -0.5454, -5.9), (-0.6412, -0.3827, -5.9), (-0.6981, -0.1951, -5.9), (-0.709, 9.656e-07, -5.9), (-5.723e-08, 0.0, -5.9), (0.6882, -0.6735, -5.9), (0.4925, -0.6936, -5.9), (0.4925, -0.6859, -7.383), (0.6882, -0.6616, -7.383), (-7.454e-08, 0.0, -7.383), (-0.5149, 9.537e-07, -7.383), (-0.5106, -0.1951, -7.383), (-0.4877, -0.3827, -7.383), (-0.466, -0.5288, -7.383), (-0.4407, -0.6265, -7.383), (-0.4117, -0.679, -7.383), (-0.4018, -0.6935, -7.383), (-0.1951, -0.6906, -7.383), (-4.004e-07, -0.6858, -7.383), (0.4285, -0.6786, -7.383), (0.5384, -0.6774, -7.383), (0.6214, -0.6735, -7.383), (0.755, -0.6144, -7.383), (0.8091, -0.5348, -7.383), (0.8308, -0.3827, -7.383), (0.8501, -0.1951, -7.383), (0.8567, 7.55e-08, -7.383), (0.8401, 7.55e-08, -9.371), (0.8335, -0.1951, -9.371), (0.8141, -0.3827, -9.371), (0.7925, -0.5195, -9.371), (0.755, -0.5991, -9.371), (0.6214, -0.6664, -9.371), (0.5384, -0.6704, -9.371), (0.4285, -0.6633, -9.371), (-4.236e-07, -0.6705, -9.371), (-0.1951, -0.6753, -9.371), (-0.3723, -0.6783, -9.371), (-0.3822, -0.6637, -9.371), (-0.4112, -0.6112, -9.371), (-0.4365, -0.5135, -9.371), (-0.4582, -0.3827, -9.371), (-0.4811, -0.1951, -9.371), (-0.4854, 9.537e-07, -9.371), (-9.775e-08, 0.0, -9.371), (0.6882, -0.6368, -9.371), (0.4925, -0.6665, -9.371), (0.4616, -0.5909, -11.57), (0.6574, -0.5686, -11.57), (-1.235e-07, 0.0, -11.57), (-0.4348, 9.537e-07, -11.57), (-0.4304, -0.1951, -11.57), (-0.4076, -0.3827, -11.57), (-0.3859, -0.4815, -11.57), (-0.3606, -0.5791, -11.57), (-0.3316, -0.6316, -11.57), (-0.3217, -0.6462, -11.57), (-0.1951, -0.6432, -11.57), (-4.493e-07, -0.6385, -11.57), (0.3977, -0.5964, -11.57), (0.5075, -0.5877, -11.57), (0.5906, -0.5816, -11.57), (0.6921, -0.5322, -11.57), (0.7296, -0.4875, -11.57), (0.7512, -0.3827, -11.57), (0.7706, -0.1951, -11.57), (0.7771, 7.55e-08, -11.57), (0.7062, 7.55e-08, -13.59), (0.6647, -0.2898, -13.59), (0.6441, -0.3411, -13.59), (0.6333, -0.3606, -13.59), (0.6156, -0.3955, -13.59), (0.5394, -0.4565, -13.59), (0.4678, -0.4953, -13.59), (0.3699, -0.5426, -13.59), (-4.728e-07, -0.5764, -13.59), (-0.07825, -0.5811, -13.59), (-0.2885, -0.5841, -13.59), (-0.2983, -0.5696, -13.59), (-0.3274, -0.517, -13.59), (-0.3526, -0.4194, -13.59), (-0.3743, -0.3827, -13.59), (-0.3972, -0.1951, -13.59), (-0.4016, 9.537e-07, -13.59), (-1.47e-07, 0.0, -13.59), (0.5961, -0.4243, -13.59), (0.4277, -0.5161, -13.59), (0.3277, -0.4016, -14.84), (0.4848, -0.3006, -14.84), (-1.696e-07, 0.0, -15.52), (-0.3601, 9.537e-07, -15.52), (-0.3557, -0.1951, -15.52), (-0.3328, -0.3004, -15.52), (-0.3111, -0.3337, -15.52), (-0.2858, -0.4314, -15.52), (-0.2568, -0.4839, -15.52), (-0.2469, -0.4984, -15.52), (-0.06935, -0.4955, -15.1), (0.04546, -0.4781, -15.52), (0.2725, -0.4241, -14.84), (0.3656, -0.3797, -14.84), (0.4331, -0.3388, -14.84), (0.5091, -0.275, -14.84), (0.5316, -0.2409, -14.84), (0.5437, -0.2177, -14.84), (0.5519, -0.1967, -14.84), (0.6509, 7.55e-08, -14.5), (0.4898, 8.941e-08, -15.45), (0.347, -0.1776, -15.75), (0.3421, -0.1843, -15.75), (0.3321, -0.1913, -15.75), (0.3169, -0.2037, -15.75), (0.266, -0.2365, -15.75), (0.224, -0.2632, -15.75), (0.1689, -0.2956, -15.75), (0.04362, -0.3207, -15.93), (-0.06727, -0.461, -15.93), (-0.2303, -0.4629, -15.93), (-0.2402, -0.4536, -15.93), (-0.2692, -0.4204, -15.93), (-0.2945, -0.3225, -15.93), (-0.3162, -0.2753, -15.93), (-0.3391, -0.1951, -15.93), (-0.3434, 9.537e-07, -15.93), (0.01662, 0.0, -15.92), (0.3005, -0.215, -15.75), (0.2007, -0.278, -15.75), (0.4925, -0.6505, 10.63), (0.6882, -0.6277, 10.63), (0.1973, 0.0, 10.63), (-0.7944, -4.105e-06, 10.63), (-0.7835, -0.1615, 10.63), (-0.7266, -0.3491, 10.63), (-0.6342, -0.516, 10.63), (-0.5098, -0.6136, 10.63), (-0.3583, -0.6661, 10.63), (-0.1854, -0.6807, 10.63), (0.00222, -0.6777, 10.63), (0.1973, -0.673, 10.63), (0.4285, -0.6657, 10.63), (0.5384, -0.6495, 10.63), (0.6214, -0.649, 10.63), (0.755, -0.6016, 10.63), (0.8315, -0.522, 10.63), (0.8531, -0.3491, 10.63), (0.8725, -0.1615, 10.63), (0.879, -2.245e-06, 10.63), (0.2572, -2.235e-06, 37.66), (0.256, -0.1086, 37.66), (0.2523, -0.1574, 37.66), (0.2481, -0.2024, 37.66), (0.2334, -0.2283, 37.66), (0.2078, -0.2388, 37.66), (0.1918, -0.2395, 37.66), (0.1707, -0.2388, 37.66), (0.1264, -0.2417, 37.66), (0.1076, -0.2429, 37.66), (0.03902, -0.2437, 37.66), (-0.02417, -0.2399, 37.66), (-0.07955, -0.2262, 37.66), (-0.125, -0.2008, 37.66), (-0.1588, -0.1574, 37.66), (-0.1796, -0.1086, 37.66), (-0.1835, -4.113e-06, 37.66), (0.1264, 0.0, 37.66), (0.2206, -0.2362, 37.66), (0.183, -0.2408, 37.66), (0.1163, -0.0794, 40.91), (0.1345, -0.07535, 40.91), (0.0887, 0.0, 40.91), (-0.06198, -4.113e-06, 40.91), (-0.06005, -0.02102, 40.91), (-0.04993, -0.04243, 40.91), (-0.03351, -0.06149, 40.91), (-0.01141, -0.07263, 40.91), (0.01551, -0.07863, 40.91), (0.04624, -0.08029, 40.91), (0.07957, -0.07995, 40.91), (0.0887, -0.07941, 40.91), (0.1103, -0.07858, 40.91), (0.1205, -0.07943, 40.91), (0.1283, -0.0788, 40.91), (0.1408, -0.07125, 40.91), (0.1479, -0.06217, 40.91), (0.1499, -0.04243, 40.91), (0.1517, -0.02102, 40.91), (0.1523, -2.235e-06, 40.91), (0.1618, 0.0, 16.63), (0.7501, -2.235e-06, 16.63), (0.7452, -0.2098, 16.63), (0.7304, -0.3612, 16.63), (0.7139, -0.5241, 16.63), (0.6556, -0.5743, 16.63), (0.5539, -0.6003, 16.63), (0.4906, -0.6041, 16.63), (0.4069, -0.6147, 16.63), (0.1709, -0.6193, 16.63), (0.0342, -0.6223, 16.63), (-0.1295, -0.6241, 16.63), (-0.2804, -0.6149, 16.63), (-0.4127, -0.5819, 16.63), (-0.5213, -0.5203, 16.63), (-0.6019, -0.3612, 16.63), (-0.6516, -0.2098, 16.63), (-0.6611, -4.113e-06, 16.63), (0.6048, -0.5904, 16.63), (0.4556, -0.6055, 16.63)], [], [(0, 17, 18, 1), (1, 18, 19, 2), (2, 19, 20, 3), (3, 20, 21, 4), (5, 22, 23, 6), (7, 24, 25, 8), (8, 25, 26, 9), (9, 26, 27, 10), (10, 27, 28, 11), (11, 28, 29, 12), (12, 29, 30, 13), (13, 30, 31, 14), (14, 31, 32, 15), (15, 32, 33, 16), (21, 37, 36, 4), (37, 22, 5, 36), (23, 39, 38, 6), (39, 24, 7, 38), (38, 7, 52, 40), (6, 38, 40, 53), (36, 5, 54, 41), (4, 36, 41, 55), (16, 34, 42, 43), (15, 16, 43, 44), (14, 15, 44, 45), (13, 14, 45, 46), (12, 13, 46, 47), (11, 12, 47, 48), (10, 11, 48, 49), (9, 10, 49, 50), (8, 9, 50, 51), (7, 8, 51, 52), (5, 6, 53, 54), (3, 4, 55, 56), (2, 3, 56, 57), (1, 2, 57, 58), (0, 1, 58, 59), (34, 0, 59, 42), (42, 59, 60, 77), (59, 58, 61, 60), (58, 57, 62, 61), (57, 56, 63, 62), (56, 55, 64, 63), (54, 53, 66, 65), (52, 51, 68, 67), (51, 50, 69, 68), (50, 49, 70, 69), (49, 48, 71, 70), (48, 47, 72, 71), (47, 46, 73, 72), (46, 45, 74, 73), (45, 44, 75, 74), (44, 43, 76, 75), (43, 42, 77, 76), (55, 41, 78, 64), (41, 54, 65, 78), (53, 40, 79, 66), (40, 52, 67, 79), (79, 67, 92, 80), (66, 79, 80, 93), (78, 65, 94, 81), (64, 78, 81, 95), (76, 77, 82, 83), (75, 76, 83, 84), (74, 75, 84, 85), (73, 74, 85, 86), (72, 73, 86, 87), (71, 72, 87, 88), (70, 71, 88, 89), (69, 70, 89, 90), (68, 69, 90, 91), (67, 68, 91, 92), (65, 66, 93, 94), (63, 64, 95, 96), (62, 63, 96, 97), (61, 62, 97, 98), (60, 61, 98, 99), (77, 60, 99, 82), (82, 99, 100, 117), (99, 98, 101, 100), (98, 97, 102, 101), (97, 96, 103, 102), (96, 95, 104, 103), (94, 93, 106, 105), (92, 91, 108, 107), (91, 90, 109, 108), (90, 89, 110, 109), (89, 88, 111, 110), (88, 87, 112, 111), (87, 86, 113, 112), (86, 85, 114, 113), (85, 84, 115, 114), (84, 83, 116, 115), (83, 82, 117, 116), (95, 81, 118, 104), (81, 94, 105, 118), (93, 80, 119, 106), (80, 92, 107, 119), (119, 107, 132, 120), (106, 119, 120, 133), (118, 105, 134, 121), (104, 118, 121, 135), (116, 117, 122, 123), (115, 116, 123, 124), (114, 115, 124, 125), (113, 114, 125, 126), (112, 113, 126, 127), (111, 112, 127, 128), (110, 111, 128, 129), (109, 110, 129, 130), (108, 109, 130, 131), (107, 108, 131, 132), (105, 106, 133, 134), (103, 104, 135, 136), (102, 103, 136, 137), (101, 102, 137, 138), (100, 101, 138, 139), (117, 100, 139, 122), (122, 139, 140, 157), (139, 138, 141, 140), (138, 137, 142, 141), (137, 136, 143, 142), (136, 135, 144, 143), (134, 133, 146, 145), (132, 131, 148, 147), (131, 130, 149, 148), (130, 129, 150, 149), (129, 128, 151, 150), (128, 127, 152, 151), (127, 126, 153, 152), (126, 125, 154, 153), (125, 124, 155, 154), (124, 123, 156, 155), (123, 122, 157, 156), (135, 121, 158, 144), (121, 134, 145, 158), (133, 120, 159, 146), (120, 132, 147, 159), (159, 147, 172, 160), (146, 159, 160, 173), (158, 145, 174, 161), (144, 158, 161, 175), (156, 157, 162, 163), (155, 156, 163, 164), (154, 155, 164, 165), (153, 154, 165, 166), (152, 153, 166, 167), (151, 152, 167, 168), (150, 151, 168, 169), (149, 150, 169, 170), (148, 149, 170, 171), (147, 148, 171, 172), (145, 146, 173, 174), (143, 144, 175, 176), (142, 143, 176, 177), (141, 142, 177, 178), (140, 141, 178, 179), (157, 140, 179, 162), (162, 179, 180, 197), (179, 178, 181, 180), (178, 177, 182, 181), (177, 176, 183, 182), (176, 175, 184, 183), (174, 173, 186, 185), (172, 171, 188, 187), (171, 170, 189, 188), (170, 169, 190, 189), (169, 168, 191, 190), (168, 167, 192, 191), (167, 166, 193, 192), (166, 165, 194, 193), (165, 164, 195, 194), (164, 163, 196, 195), (163, 162, 197, 196), (175, 161, 198, 184), (161, 174, 185, 198), (173, 160, 199, 186), (160, 172, 187, 199), (199, 187, 212, 200), (186, 199, 200, 213), (198, 185, 214, 201), (184, 198, 201, 215), (196, 197, 202, 203), (195, 196, 203, 204), (194, 195, 204, 205), (193, 194, 205, 206), (192, 193, 206, 207), (191, 192, 207, 208), (190, 191, 208, 209), (189, 190, 209, 210), (188, 189, 210, 211), (187, 188, 211, 212), (185, 186, 213, 214), (183, 184, 215, 216), (182, 183, 216, 217), (181, 182, 217, 218), (180, 181, 218, 219), (197, 180, 219, 202), (202, 219, 220, 237), (219, 218, 221, 220), (218, 217, 222, 221), (217, 216, 223, 222), (216, 215, 224, 223), (214, 213, 226, 225), (212, 211, 228, 227), (211, 210, 229, 228), (210, 209, 230, 229), (209, 208, 231, 230), (208, 207, 232, 231), (207, 206, 233, 232), (206, 205, 234, 233), (205, 204, 235, 234), (204, 203, 236, 235), (203, 202, 237, 236), (215, 201, 238, 224), (201, 214, 225, 238), (213, 200, 239, 226), (200, 212, 227, 239), (237, 220, 221), (237, 221, 222), (237, 222, 223), (237, 223, 224), (237, 225, 226), (237, 227, 228), (237, 228, 229), (237, 229, 230), (237, 230, 231), (237, 231, 232), (237, 232, 233), (237, 233, 234), (237, 234, 235), (237, 235, 236), (224, 238, 237), (238, 225, 237), (226, 239, 237), (239, 227, 237), (24, 39, 240, 252), (39, 23, 253, 240), (22, 37, 241, 254), (37, 21, 255, 241), (35, 33, 243, 242), (33, 32, 244, 243), (32, 31, 245, 244), (31, 30, 246, 245), (30, 29, 247, 246), (29, 28, 248, 247), (28, 27, 249, 248), (27, 26, 250, 249), (26, 25, 251, 250), (25, 24, 252, 251), (23, 22, 254, 253), (21, 20, 256, 255), (20, 19, 257, 256), (19, 18, 258, 257), (18, 17, 259, 258), (17, 35, 242, 259), (267, 279, 280, 292), (279, 266, 293, 280), (265, 278, 281, 294), (278, 264, 295, 281), (277, 276, 283, 282), (276, 275, 284, 283), (275, 274, 285, 284), (274, 273, 286, 285), (273, 272, 287, 286), (272, 271, 288, 287), (271, 270, 289, 288), (270, 269, 290, 289), (269, 268, 291, 290), (268, 267, 292, 291), (266, 265, 294, 293), (264, 263, 296, 295), (263, 262, 297, 296), (262, 261, 298, 297), (261, 260, 299, 298), (260, 277, 282, 299), (282, 298, 299), (282, 297, 298), (282, 296, 297), (282, 295, 296), (282, 293, 294), (282, 291, 292), (282, 290, 291), (282, 289, 290), (282, 288, 289), (282, 287, 288), (282, 286, 287), (282, 285, 286), (282, 284, 285), (282, 283, 284), (294, 281, 282), (281, 295, 282), (292, 280, 282), (280, 293, 282), (242, 300, 301, 259), (300, 277, 260, 301), (259, 301, 302, 258), (301, 260, 261, 302), (258, 302, 303, 257), (302, 261, 262, 303), (257, 303, 304, 256), (303, 262, 263, 304), (256, 304, 305, 255), (304, 263, 264, 305), (254, 306, 307, 253), (306, 265, 266, 307), (252, 308, 309, 251), (308, 267, 268, 309), (251, 309, 310, 250), (309, 268, 269, 310), (250, 310, 311, 249), (310, 269, 270, 311), (249, 311, 312, 248), (311, 270, 271, 312), (248, 312, 313, 247), (312, 271, 272, 313), (247, 313, 314, 246), (313, 272, 273, 314), (246, 314, 315, 245), (314, 273, 274, 315), (245, 315, 316, 244), (315, 274, 275, 316), (244, 316, 317, 243), (316, 275, 276, 317), (243, 317, 300, 242), (317, 276, 277, 300), (255, 305, 318, 241), (305, 264, 278, 318), (241, 318, 306, 254), (318, 278, 265, 306), (253, 307, 319, 240), (307, 266, 279, 319), (240, 319, 308, 252), (319, 279, 267, 308)])
me_cylinder.polygons.foreach_set('use_smooth', [True] * 334)
me_cylinder.use_remesh_preserve_volume = False
me_cylinder.use_remesh_preserve_attributes = False
me_cylinder.use_mirror_vertex_groups = False
me_cylinder.update()

# ---- objects
ob_nosecone = bpy.data.objects.new('nosecone', me_cylinder_003)
ob_wings_001 = bpy.data.objects.new('wings.001', me_cylinder_006)
ob_tail_left = bpy.data.objects.new('tail.left', me_cylinder_004)
ob_tail_right = bpy.data.objects.new('tail.right', me_cylinder_002)
ob_wings = bpy.data.objects.new('wings', me_cylinder_001)
ob_ailerons = bpy.data.objects.new('ailerons', me_cylinder_005)
ob_fuselage = bpy.data.objects.new('fuselage', me_cylinder)
ob_lamp = bpy.data.objects.new('Lamp', light_lamp)
ob_camera = bpy.data.objects.new('Camera', cam_camera)

# ---- transforms, parenting, visibility, modifiers, constraints
ob_nosecone.location = (0.2214, 0.0, 1.092)
ob_nosecone.rotation_euler = (-2.539e-08, -1.554, 3.077e-08)
ob_nosecone.scale = (0.1054, 0.1054, 0.1054)
ob_nosecone.lineart.crease_threshold = 0.0
ob_wings_001.location = (1.968, 0.0, 0.6093)
ob_wings_001.rotation_euler = (1.571, 0.08675, 0.0)
ob_wings_001.scale = (0.8423, 0.2326, 0.8423)
ob_wings_001.lineart.crease_threshold = 0.0
_m = ob_wings_001.modifiers.new('Mirror', 'MIRROR')
_m.use_axis = (False, False, True)
ob_tail_left.location = (5.101, -0.1032, 1.08)
ob_tail_left.rotation_euler = (-5.236, -0.0, 0.0)
ob_tail_left.scale = (0.5147, 0.0976, -0.8178)
ob_tail_left.lineart.crease_threshold = 0.0
ob_tail_right.location = (5.101, 0.1032, 1.08)
ob_tail_right.rotation_euler = (2.094, -0.0, 0.0)
ob_tail_right.scale = (0.5147, 0.0976, 0.8178)
ob_tail_right.lineart.crease_threshold = 0.0
ob_wings.location = (1.968, 0.0, 0.6093)
ob_wings.rotation_euler = (1.571, 0.08675, 0.0)
ob_wings.scale = (0.8423, 0.2326, 0.8423)
ob_wings.lineart.crease_threshold = 0.0
_m = ob_wings.modifiers.new('Mirror', 'MIRROR')
_m.use_axis = (False, False, True)
ob_ailerons.location = (1.968, 0.0, 0.6093)
ob_ailerons.rotation_euler = (1.571, 0.08675, 0.0)
ob_ailerons.scale = (0.8423, 0.2326, 0.8423)
ob_ailerons.lineart.crease_threshold = 0.0
ob_fuselage.location = (1.786, 0.000564, 1.02)
ob_fuselage.rotation_euler = (-0.0, 1.571, 0.0)
ob_fuselage.scale = (0.6013, 0.6013, 0.09302)
ob_fuselage.lineart.crease_threshold = 0.0
_m = ob_fuselage.modifiers.new('Mirror', 'MIRROR')
_m.use_axis = (False, True, False)
ob_lamp.location = (4.076, 1.005, 5.904)
ob_lamp.rotation_euler = (0.6503, 0.05522, 1.866)
ob_lamp.lock_rotations_4d = False
ob_lamp.empty_display_type = 'ARROWS'
ob_lamp.color = (0.0, 0.0, 0.0, 0.0)
ob_lamp.lineart.crease_threshold = 0.0
ob_camera.location = (7.481, -6.508, 5.344)
ob_camera.rotation_euler = (1.109, 0.01082, 0.8149)
ob_camera.lock_rotations_4d = False
ob_camera.empty_display_type = 'ARROWS'
ob_camera.color = (0.0, 0.0, 0.0, 0.0)
ob_camera.display_type = 'WIRE'
ob_camera.lineart.crease_threshold = 0.0

# ---- collection membership
col_collection_1.objects.link(ob_nosecone)
col_collection_1.objects.link(ob_wings_001)
col_collection_1.objects.link(ob_tail_left)
col_collection_1.objects.link(ob_tail_right)
col_collection_1.objects.link(ob_wings)
col_collection_1.objects.link(ob_ailerons)
col_collection_1.objects.link(ob_fuselage)
col_collection_1.objects.link(ob_lamp)
col_collection_1.objects.link(ob_camera)

# ---- scene / render settings (as saved in the file)
scene.camera = ob_camera
scene.frame_start = 1; scene.frame_end = 250; scene.frame_set(1)
scene.render.engine = 'BLENDER_EEVEE_NEXT'
scene.render.image_settings.color_mode = 'RGB'
scene.render.image_settings.compression = 90
scene.render.resolution_percentage = 50
scene.render.dither_intensity = 0.0
scene.render.bake_margin = 2
scene.render.bake_bias = 0.0
scene.cycles.use_denoising = False
scene.cycles.samples = 10
scene.cycles.sampling_pattern = 'TABULATED_SOBOL'
scene.cycles.light_sampling_threshold = 0.0
scene.cycles.use_adaptive_sampling = False
scene.cycles.use_light_tree = False
scene.cycles.blur_glossy = 0.0
scene.cycles.volume_bounces = 1
scene.cycles.pixel_filter_type = 'GAUSSIAN'
scene.cycles.sample_clamp_indirect = 0.0
scene.view_settings.view_transform = 'Standard'
bpy.context.view_layer.update()
